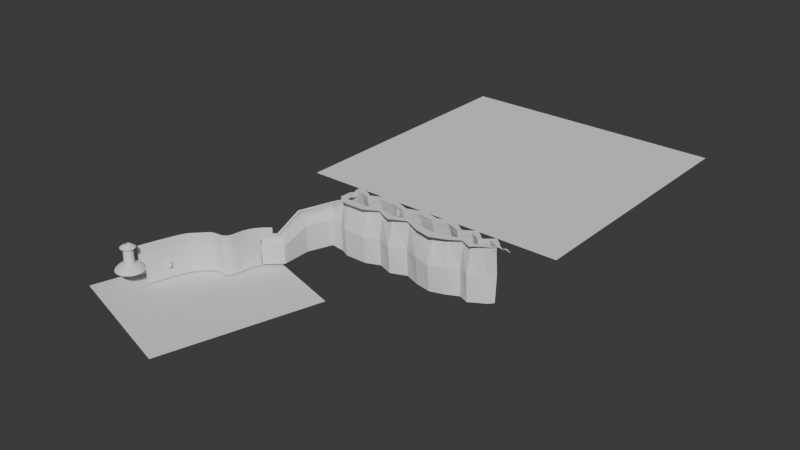 # Source: Map.blend  (saved by Blender 5.0.118; exported with 4.5.12 LTS)
import bpy
from mathutils import Matrix  # noqa: F401  (used for matrix-valued properties, if any)

bpy.ops.wm.read_factory_settings(use_empty=True)
scene = bpy.context.scene
scene.name = 'Scene'

# ---- collections
col_collection = bpy.data.collections.new('Collection'); scene.collection.children.link(col_collection)

# ---- node groups
ng_smooth_by_angle = bpy.data.node_groups.new('Smooth by Angle', 'GeometryNodeTree')
_s = ng_smooth_by_angle.interface.new_socket(name='Mesh', in_out='OUTPUT', socket_type='NodeSocketGeometry')
_s = ng_smooth_by_angle.interface.new_socket(name='Mesh', in_out='INPUT', socket_type='NodeSocketGeometry')
_s = ng_smooth_by_angle.interface.new_socket(name='Angle', in_out='INPUT', socket_type='NodeSocketFloat')
_s.subtype = 'ANGLE'
_s.default_value = 0.5236
_s.min_value = 0.0
_s.max_value = 3.142
_s.description = 'Maximum face angle for smooth edges'
_s = ng_smooth_by_angle.interface.new_socket(name='Ignore Sharpness', in_out='INPUT', socket_type='NodeSocketBool')
_s.force_non_field = True
ng_smooth_by_angle.is_modifier = True
_N = ng_smooth_by_angle.nodes; _L = ng_smooth_by_angle.links
n0 = _N.new('GeometryNodeSetShadeSmooth'); n0.name = 'Set Shade Smooth'; n0.location = (120, -80)
n0.domain = 'EDGE'
n1 = _N.new('GeometryNodeSetShadeSmooth'); n1.name = 'Set Shade Smooth.001'; n1.location = (300, -80)
n2 = _N.new('NodeGroupOutput'); n2.name = 'Group Output'; n2.location = (480, -80)
n3 = _N.new('GeometryNodeInputMeshEdgeAngle'); n3.name = 'Edge Angle'; n3.location = (-440, -240)
n4 = _N.new('NodeGroupInput'); n4.name = 'Group Input'; n4.location = (-80, -80)
n5 = _N.new('GeometryNodeInputEdgeSmooth'); n5.name = 'Is Edge Smooth'; n5.location = (-260, -120)
n6 = _N.new('GeometryNodeInputShadeSmooth'); n6.name = 'Is Shade Smooth'; n6.location = (-440, -397)
n7 = _N.new('FunctionNodeCompare'); n7.name = 'Compare'; n7.location = (-260, -260)
n7.operation = 'LESS_EQUAL'
n7.inputs[6].default_value = (0.0, 0.0, 0.0, 0.0)
n7.inputs[7].default_value = (0.0, 0.0, 0.0, 0.0)
n8 = _N.new('FunctionNodeBooleanMath'); n8.name = 'Boolean Math.001'; n8.location = (-80, -260)
n9 = _N.new('NodeGroupInput'); n9.name = 'Group Input.001'; n9.location = (-440, -329)
n10 = _N.new('NodeGroupInput'); n10.name = 'Group Input.002'; n10.location = (-259, -189)
n11 = _N.new('FunctionNodeBooleanMath'); n11.name = 'Boolean Math'; n11.location = (-80, -149)
n11.operation = 'OR'
n12 = _N.new('FunctionNodeBooleanMath'); n12.name = 'Boolean Math.002'; n12.location = (-260, -380)
n12.operation = 'OR'
n13 = _N.new('NodeGroupInput'); n13.name = 'Group Input.003'; n13.location = (-440, -460)
_L.new(n3.outputs[0], n7.inputs[0])
_L.new(n1.outputs[0], n2.inputs[0])
_L.new(n9.outputs[1], n7.inputs[1])
_L.new(n7.outputs[0], n8.inputs[0])
_L.new(n4.outputs[0], n0.inputs[0])
_L.new(n0.outputs[0], n1.inputs[0])
_L.new(n8.outputs[0], n0.inputs[2])
_L.new(n10.outputs[2], n11.inputs[1])
_L.new(n5.outputs[0], n11.inputs[0])
_L.new(n11.outputs[0], n0.inputs[1])
_L.new(n13.outputs[2], n12.inputs[1])
_L.new(n6.outputs[0], n12.inputs[0])
_L.new(n12.outputs[0], n8.inputs[1])
n2.is_active_output = True

# ---- world
world_world = bpy.data.worlds.new('World'); scene.world = world_world
world_world.use_nodes = True; world_world.node_tree.nodes.clear()
_N = world_world.node_tree.nodes; _L = world_world.node_tree.links
n0 = _N.new('ShaderNodeOutputWorld'); n0.name = 'World Output'; n0.location = (200, 100)
n1 = _N.new('ShaderNodeBackground'); n1.name = 'Background'; n1.location = (-200, 100)
n1.inputs[0].default_value = (0.05088, 0.05088, 0.05088, 1.0)
_L.new(n1.outputs[0], n0.inputs[0])
n0.is_active_output = True
world_world.color = (0.05088, 0.05088, 0.05088)
world_world.sun_shadow_jitter_overblur = 0.0

# ---- meshes
me_cylinder = bpy.data.meshes.new('Cylinder')
me_cylinder.from_pydata([(7.915e-09, 2.618, -1.837), (0.5443, 2.561, -1.837), (0.2816, 1.325, 1.0), (9.802e-10, 1.355, 1.0), (1.065, 2.391, -1.837), (0.5509, 1.237, 1.0), (1.539, 2.118, -1.837), (0.7962, 1.096, 1.0), (1.945, 1.752, -1.837), (1.007, 0.9064, 1.0), (2.267, 1.309, -1.837), (1.173, 0.6773, 1.0), (2.49, 0.8089, -1.837), (1.288, 0.4186, 1.0), (2.603, 0.2736, -1.837), (1.347, 0.1416, 1.0), (2.603, -0.2736, -1.837), (1.347, -0.1416, 1.0), (2.49, -0.8089, -1.837), (1.288, -0.4186, 1.0), (2.267, -1.309, -1.837), (1.173, -0.6773, 1.0), (1.945, -1.752, -1.837), (1.007, -0.9064, 1.0), (1.539, -2.118, -1.837), (0.7962, -1.096, 1.0), (1.065, -2.391, -1.837), (0.5509, -1.237, 1.0), (0.5443, -2.561, -1.837), (0.2816, -1.325, 1.0), (7.915e-09, -2.618, -1.837), (9.802e-10, -1.355, 1.0), (-0.5443, -2.561, -1.837), (-0.2816, -1.325, 1.0), (-1.065, -2.391, -1.837), (-0.5509, -1.237, 1.0), (-1.539, -2.118, -1.837), (-0.7962, -1.096, 1.0), (-1.945, -1.752, -1.837), (-1.007, -0.9064, 1.0), (-2.267, -1.309, -1.837), (-1.173, -0.6773, 1.0), (-2.49, -0.8089, -1.837), (-1.288, -0.4186, 1.0), (-2.603, -0.2736, -1.837), (-1.347, -0.1416, 1.0), (-2.603, 0.2736, -1.837), (-1.347, 0.1416, 1.0), (-2.49, 0.8089, -1.837), (-1.288, 0.4186, 1.0), (-2.267, 1.309, -1.837), (-1.173, 0.6773, 1.0), (-1.945, 1.752, -1.837), (-1.007, 0.9064, 1.0), (-1.539, 2.118, -1.837), (-0.7962, 1.096, 1.0), (-1.065, 2.391, -1.837), (-0.5509, 1.237, 1.0), (-0.5443, 2.561, -1.837), (-0.2816, 1.325, 1.0), (0.0, 0.9118, -0.8711), (5.39e-10, 1.028, -1.057), (1.164e-10, 0.9458, -0.979), (0.2137, 1.005, -1.057), (0.1896, 0.8918, -0.8711), (0.1966, 0.9251, -0.979), (0.4181, 0.9391, -1.057), (0.3708, 0.8329, -0.8711), (0.3847, 0.864, -0.979), (0.6042, 0.8316, -1.057), (0.5359, 0.7376, -0.8711), (0.5559, 0.7652, -0.979), (0.7639, 0.6878, -1.057), (0.6776, 0.6101, -0.8711), (0.7029, 0.6329, -0.979), (0.8902, 0.514, -1.057), (0.7896, 0.4559, -0.8711), (0.8191, 0.4729, -0.979), (0.9776, 0.3177, -1.057), (0.8671, 0.2817, -0.8711), (0.8995, 0.2923, -0.979), (1.022, 0.1074, -1.057), (0.9068, 0.0953, -0.8711), (0.9406, 0.09886, -0.979), (1.022, -0.1074, -1.057), (0.9068, -0.0953, -0.8711), (0.9406, -0.09886, -0.979), (0.9776, -0.3177, -1.057), (0.8671, -0.2817, -0.8711), (0.8995, -0.2923, -0.979), (0.8902, -0.514, -1.057), (0.7896, -0.4559, -0.8711), (0.8191, -0.4729, -0.979), (0.7639, -0.6878, -1.057), (0.6776, -0.6101, -0.8711), (0.7029, -0.6329, -0.979), (0.6042, -0.8316, -1.057), (0.5359, -0.7376, -0.8711), (0.5559, -0.7652, -0.979), (0.4181, -0.9391, -1.057), (0.3708, -0.8329, -0.8711), (0.3847, -0.864, -0.979), (0.2137, -1.005, -1.057), (0.1896, -0.8918, -0.8711), (0.1966, -0.9251, -0.979), (5.39e-10, -1.028, -1.057), (0.0, -0.9118, -0.8711), (1.164e-10, -0.9458, -0.979), (-0.2137, -1.005, -1.057), (-0.1896, -0.8918, -0.8711), (-0.1966, -0.9251, -0.979), (-0.4181, -0.9391, -1.057), (-0.3708, -0.8329, -0.8711), (-0.3847, -0.864, -0.979), (-0.6042, -0.8316, -1.057), (-0.5359, -0.7376, -0.8711), (-0.5559, -0.7652, -0.979), (-0.7639, -0.6878, -1.057), (-0.6776, -0.6101, -0.8711), (-0.7029, -0.6329, -0.979), (-0.8902, -0.514, -1.057), (-0.7896, -0.4559, -0.8711), (-0.8191, -0.4729, -0.979), (-0.9776, -0.3177, -1.057), (-0.8671, -0.2817, -0.8711), (-0.8995, -0.2923, -0.979), (-1.022, -0.1074, -1.057), (-0.9068, -0.0953, -0.8711), (-0.9406, -0.09886, -0.979), (-1.022, 0.1074, -1.057), (-0.9068, 0.0953, -0.8711), (-0.9406, 0.09886, -0.979), (-0.9776, 0.3177, -1.057), (-0.8671, 0.2817, -0.8711), (-0.8995, 0.2923, -0.979), (-0.8902, 0.514, -1.057), (-0.7896, 0.4559, -0.8711), (-0.8191, 0.4729, -0.979), (-0.7639, 0.6878, -1.057), (-0.6776, 0.6101, -0.8711), (-0.7029, 0.6329, -0.979), (-0.6042, 0.8316, -1.057), (-0.5359, 0.7376, -0.8711), (-0.5559, 0.7652, -0.979), (-0.4181, 0.9391, -1.057), (-0.3708, 0.8329, -0.8711), (-0.3847, 0.864, -0.979), (-0.2137, 1.005, -1.057), (-0.1896, 0.8918, -0.8711), (-0.1966, 0.9251, -0.979), (1.489e-09, 1.546, -1.192), (6.06e-09, 2.424, -1.664), (2.328e-09, 1.846, -1.303), (3.958e-09, 2.167, -1.475), (-0.5041, 2.371, -1.664), (-0.3215, 1.512, -1.192), (-0.4506, 2.12, -1.475), (-0.3837, 1.805, -1.303), (0.3215, 1.512, -1.192), (0.5041, 2.371, -1.664), (0.3837, 1.805, -1.303), (0.4506, 2.12, -1.475), (0.6289, 1.412, -1.192), (0.9861, 2.215, -1.664), (0.7507, 1.686, -1.303), (0.8815, 1.98, -1.475), (0.9088, 1.251, -1.192), (1.425, 1.961, -1.664), (1.085, 1.493, -1.303), (1.274, 1.753, -1.475), (1.149, 1.035, -1.192), (1.802, 1.622, -1.664), (1.372, 1.235, -1.303), (1.611, 1.45, -1.475), (1.339, 0.7731, -1.192), (2.1, 1.212, -1.664), (1.598, 0.9228, -1.303), (1.877, 1.084, -1.475), (1.47, 0.4778, -1.192), (2.306, 0.7492, -1.664), (1.755, 0.5703, -1.303), (2.061, 0.6697, -1.475), (1.538, 0.1616, -1.192), (2.411, 0.2534, -1.664), (1.836, 0.1929, -1.303), (2.155, 0.2265, -1.475), (1.538, -0.1616, -1.192), (2.411, -0.2534, -1.664), (1.836, -0.1929, -1.303), (2.155, -0.2265, -1.475), (1.47, -0.4778, -1.192), (2.306, -0.7492, -1.664), (1.755, -0.5703, -1.303), (2.061, -0.6697, -1.475), (1.339, -0.7731, -1.192), (2.1, -1.212, -1.664), (1.598, -0.9228, -1.303), (1.877, -1.084, -1.475), (1.149, -1.035, -1.192), (1.802, -1.622, -1.664), (1.372, -1.235, -1.303), (1.611, -1.45, -1.475), (0.9088, -1.251, -1.192), (1.425, -1.961, -1.664), (1.085, -1.493, -1.303), (1.274, -1.753, -1.475), (0.6289, -1.412, -1.192), (0.9861, -2.215, -1.664), (0.7507, -1.686, -1.303), (0.8815, -1.98, -1.475), (0.3215, -1.512, -1.192), (0.5041, -2.371, -1.664), (0.3837, -1.805, -1.303), (0.4506, -2.12, -1.475), (1.489e-09, -1.546, -1.192), (6.06e-09, -2.424, -1.664), (2.328e-09, -1.846, -1.303), (3.958e-09, -2.167, -1.475), (-0.3215, -1.512, -1.192), (-0.5041, -2.371, -1.664), (-0.3837, -1.805, -1.303), (-0.4506, -2.12, -1.475), (-0.6289, -1.412, -1.192), (-0.9861, -2.215, -1.664), (-0.7507, -1.686, -1.303), (-0.8815, -1.98, -1.475), (-0.9088, -1.251, -1.192), (-1.425, -1.961, -1.664), (-1.085, -1.493, -1.303), (-1.274, -1.753, -1.475), (-1.149, -1.035, -1.192), (-1.802, -1.622, -1.664), (-1.372, -1.235, -1.303), (-1.611, -1.45, -1.475), (-1.339, -0.7731, -1.192), (-2.1, -1.212, -1.664), (-1.598, -0.9228, -1.303), (-1.877, -1.084, -1.475), (-1.47, -0.4778, -1.192), (-2.306, -0.7492, -1.664), (-1.755, -0.5703, -1.303), (-2.061, -0.6697, -1.475), (-1.538, -0.1616, -1.192), (-2.411, -0.2534, -1.664), (-1.836, -0.1929, -1.303), (-2.155, -0.2265, -1.475), (-1.538, 0.1616, -1.192), (-2.411, 0.2534, -1.664), (-1.836, 0.1929, -1.303), (-2.155, 0.2265, -1.475), (-1.47, 0.4778, -1.192), (-2.306, 0.7492, -1.664), (-1.755, 0.5703, -1.303), (-2.061, 0.6697, -1.475), (-1.339, 0.7731, -1.192), (-2.1, 1.212, -1.664), (-1.598, 0.9228, -1.303), (-1.877, 1.084, -1.475), (-1.149, 1.035, -1.192), (-1.802, 1.622, -1.664), (-1.372, 1.235, -1.303), (-1.611, 1.45, -1.475), (-0.9088, 1.251, -1.192), (-1.425, 1.961, -1.664), (-1.085, 1.493, -1.303), (-1.274, 1.753, -1.475), (-0.6289, 1.412, -1.192), (-0.9861, 2.215, -1.664), (-0.7507, 1.686, -1.303), (-0.8815, 1.98, -1.475), (6.532e-10, 1.09, -1.073), (-0.2267, 1.066, -1.073), (0.2267, 1.066, -1.073), (-0.4434, 0.996, -1.073), (0.4434, 0.996, -1.073), (0.6408, 0.882, -1.073), (0.8102, 0.7295, -1.073), (0.9442, 0.5451, -1.073), (1.037, 0.3369, -1.073), (1.084, 0.114, -1.073), (1.084, -0.114, -1.073), (1.037, -0.3369, -1.073), (0.9442, -0.5451, -1.073), (0.8102, -0.7295, -1.073), (0.6408, -0.882, -1.073), (0.4434, -0.996, -1.073), (0.2267, -1.066, -1.073), (6.532e-10, -1.09, -1.073), (-0.2267, -1.066, -1.073), (-0.4434, -0.996, -1.073), (-0.6408, -0.882, -1.073), (-0.8102, -0.7295, -1.073), (-0.9442, -0.5451, -1.073), (-1.037, -0.3369, -1.073), (-1.084, -0.114, -1.073), (-1.084, 0.114, -1.073), (-1.037, 0.3369, -1.073), (-0.9442, 0.5451, -1.073), (-0.8102, 0.7295, -1.073), (-0.6408, 0.882, -1.073), (0.1758, 0.8271, 1.208), (-5.019e-10, 0.8455, 1.208), (-0.1758, 0.8271, 1.208), (0.3439, 0.7724, 1.208), (0.497, 0.6841, 1.208), (0.6284, 0.5658, 1.208), (0.7323, 0.4228, 1.208), (0.8042, 0.2613, 1.208), (0.8409, 0.08838, 1.208), (0.8409, -0.08838, 1.208), (0.8042, -0.2613, 1.208), (0.7323, -0.4228, 1.208), (0.6284, -0.5658, 1.208), (0.497, -0.6841, 1.208), (0.3439, -0.7724, 1.208), (0.1758, -0.8271, 1.208), (-5.019e-10, -0.8455, 1.208), (-0.1758, -0.8271, 1.208), (-0.3439, -0.7724, 1.208), (-0.497, -0.6841, 1.208), (-0.6284, -0.5658, 1.208), (-0.7323, -0.4228, 1.208), (-0.8042, -0.2613, 1.208), (-0.8409, -0.08838, 1.208), (-0.8409, 0.08838, 1.208), (-0.8042, 0.2613, 1.208), (-0.7323, 0.4228, 1.208), (-0.6284, 0.5658, 1.208), (-0.497, 0.6841, 1.208), (-0.3439, 0.7724, 1.208), (0.1057, 0.4974, 1.43), (2.211e-10, 0.5085, 1.43), (0.2068, 0.4645, 1.43), (0.2989, 0.4114, 1.43), (0.3779, 0.3402, 1.43), (0.4404, 0.2542, 1.43), (0.4836, 0.1571, 1.43), (0.5057, 0.05315, 1.43), (0.5057, -0.05315, 1.43), (0.4836, -0.1571, 1.43), (0.4404, -0.2542, 1.43), (0.3779, -0.3402, 1.43), (0.2989, -0.4114, 1.43), (0.2068, -0.4645, 1.43), (0.1057, -0.4974, 1.43), (2.211e-10, -0.5085, 1.43), (-0.1057, -0.4974, 1.43), (-0.2068, -0.4645, 1.43), (-0.2989, -0.4114, 1.43), (-0.3779, -0.3402, 1.43), (-0.4404, -0.2542, 1.43), (-0.4836, -0.1571, 1.43), (-0.5057, -0.05315, 1.43), (-0.5057, 0.05315, 1.43), (-0.4836, 0.1571, 1.43), (-0.4404, 0.2542, 1.43), (-0.3779, 0.3402, 1.43), (-0.2989, 0.4114, 1.43), (-0.2068, 0.4645, 1.43), (-0.1057, 0.4974, 1.43), (0.09804, 0.4612, 1.433), (0.1918, 0.4308, 1.433), (0.2772, 0.3815, 1.433), (0.3504, 0.3155, 1.433), (0.4084, 0.2358, 1.433), (0.4485, 0.1457, 1.433), (0.469, 0.04929, 1.433), (0.469, -0.04929, 1.433), (0.4485, -0.1457, 1.433), (0.4084, -0.2358, 1.433), (0.3504, -0.3155, 1.433), (0.2772, -0.3815, 1.433), (0.1918, -0.4308, 1.433), (0.09804, -0.4612, 1.433), (-5.883e-11, -0.4716, 1.433), (-0.09804, -0.4612, 1.433), (-0.1918, -0.4308, 1.433), (-0.2772, -0.3815, 1.433), (-0.3504, -0.3155, 1.433), (-0.4084, -0.2358, 1.433), (-0.4485, -0.1457, 1.433), (-0.469, -0.04929, 1.433), (-0.469, 0.04929, 1.433), (-0.4485, 0.1457, 1.433), (-0.4084, 0.2358, 1.433), (-0.3504, 0.3155, 1.433), (-0.2772, 0.3815, 1.433), (-0.1918, 0.4308, 1.433), (-5.883e-11, 0.4716, 1.433), (-0.09804, 0.4612, 1.433), (7.921e-11, 0.9475, 1.186), (-7.92e-11, 0.8545, 1.236), (4.366e-11, 0.9164, 1.207), (0.1777, 0.8358, 1.236), (0.197, 0.9268, 1.186), (0.1905, 0.8964, 1.207), (0.3476, 0.7806, 1.236), (0.3854, 0.8656, 1.186), (0.3727, 0.8372, 1.207), (0.5023, 0.6913, 1.236), (0.557, 0.7666, 1.186), (0.5386, 0.7414, 1.207), (0.635, 0.5718, 1.236), (0.7042, 0.634, 1.186), (0.681, 0.6132, 1.207), (0.74, 0.4272, 1.236), (0.8206, 0.4738, 1.186), (0.7936, 0.4582, 1.207), (0.8127, 0.2641, 1.236), (0.9012, 0.2928, 1.186), (0.8715, 0.2832, 1.207), (0.8498, 0.08932, 1.236), (0.9424, 0.09905, 1.186), (0.9114, 0.09579, 1.207), (0.8498, -0.08932, 1.236), (0.9424, -0.09905, 1.186), (0.9114, -0.09579, 1.207), (0.8127, -0.2641, 1.236), (0.9012, -0.2928, 1.186), (0.8715, -0.2832, 1.207), (0.74, -0.4272, 1.236), (0.8206, -0.4738, 1.186), (0.7936, -0.4582, 1.207), (0.635, -0.5718, 1.236), (0.7042, -0.634, 1.186), (0.681, -0.6132, 1.207), (0.5023, -0.6913, 1.236), (0.557, -0.7666, 1.186), (0.5386, -0.7414, 1.207), (0.3476, -0.7806, 1.236), (0.3854, -0.8656, 1.186), (0.3727, -0.8372, 1.207), (0.1777, -0.8358, 1.236), (0.197, -0.9268, 1.186), (0.1905, -0.8964, 1.207), (-7.92e-11, -0.8545, 1.236), (7.921e-11, -0.9475, 1.186), (4.366e-11, -0.9164, 1.207), (-0.1777, -0.8358, 1.236), (-0.197, -0.9268, 1.186), (-0.1905, -0.8964, 1.207), (-0.3476, -0.7806, 1.236), (-0.3854, -0.8656, 1.186), (-0.3727, -0.8372, 1.207), (-0.5023, -0.6913, 1.236), (-0.557, -0.7666, 1.186), (-0.5386, -0.7414, 1.207), (-0.635, -0.5718, 1.236), (-0.7042, -0.634, 1.186), (-0.681, -0.6132, 1.207), (-0.74, -0.4272, 1.236), (-0.8206, -0.4738, 1.186), (-0.7936, -0.4582, 1.207), (-0.8127, -0.2641, 1.236), (-0.9012, -0.2928, 1.186), (-0.8715, -0.2832, 1.207), (-0.8498, -0.08932, 1.236), (-0.9424, -0.09905, 1.186), (-0.9114, -0.09579, 1.207), (-0.8498, 0.08932, 1.236), (-0.9424, 0.09905, 1.186), (-0.9114, 0.09579, 1.207), (-0.8127, 0.2641, 1.236), (-0.9012, 0.2928, 1.186), (-0.8715, 0.2832, 1.207), (-0.74, 0.4272, 1.236), (-0.8206, 0.4738, 1.186), (-0.7936, 0.4582, 1.207), (-0.635, 0.5718, 1.236), (-0.7042, 0.634, 1.186), (-0.681, 0.6132, 1.207), (-0.5023, 0.6913, 1.236), (-0.557, 0.7666, 1.186), (-0.5386, 0.7414, 1.207), (-0.3476, 0.7806, 1.236), (-0.3854, 0.8656, 1.186), (-0.3727, 0.8372, 1.207), (-0.1777, 0.8358, 1.236), (-0.197, 0.9268, 1.186), (-0.1905, 0.8964, 1.207)], [], [(61, 63, 65, 62), (62, 65, 64, 60), (63, 66, 68, 65), (65, 68, 67, 64), (66, 69, 71, 68), (68, 71, 70, 67), (69, 72, 74, 71), (71, 74, 73, 70), (72, 75, 77, 74), (74, 77, 76, 73), (75, 78, 80, 77), (77, 80, 79, 76), (78, 81, 83, 80), (80, 83, 82, 79), (81, 84, 86, 83), (83, 86, 85, 82), (84, 87, 89, 86), (86, 89, 88, 85), (87, 90, 92, 89), (89, 92, 91, 88), (90, 93, 95, 92), (92, 95, 94, 91), (93, 96, 98, 95), (95, 98, 97, 94), (96, 99, 101, 98), (98, 101, 100, 97), (99, 102, 104, 101), (101, 104, 103, 100), (102, 105, 107, 104), (104, 107, 106, 103), (105, 108, 110, 107), (107, 110, 109, 106), (108, 111, 113, 110), (110, 113, 112, 109), (111, 114, 116, 113), (113, 116, 115, 112), (114, 117, 119, 116), (116, 119, 118, 115), (117, 120, 122, 119), (119, 122, 121, 118), (120, 123, 125, 122), (122, 125, 124, 121), (123, 126, 128, 125), (125, 128, 127, 124), (126, 129, 131, 128), (128, 131, 130, 127), (129, 132, 134, 131), (131, 134, 133, 130), (132, 135, 137, 134), (134, 137, 136, 133), (135, 138, 140, 137), (137, 140, 139, 136), (138, 141, 143, 140), (140, 143, 142, 139), (141, 144, 146, 143), (143, 146, 145, 142), (144, 147, 149, 146), (146, 149, 148, 145), (147, 61, 62, 149), (149, 62, 60, 148), (322, 323, 381, 380), (323, 324, 382, 381), (324, 325, 383, 382), (325, 326, 384, 383), (326, 327, 385, 384), (301, 300, 360, 388), (327, 328, 386, 385), (302, 301, 388, 389), (328, 329, 387, 386), (300, 303, 361, 360), (329, 302, 389, 387), (303, 304, 362, 361), (304, 305, 363, 362), (305, 306, 364, 363), (306, 307, 365, 364), (267, 154, 156, 269), (269, 156, 157, 268), (268, 157, 155, 266), (263, 267, 269, 265), (265, 269, 268, 264), (264, 268, 266, 262), (259, 263, 265, 261), (261, 265, 264, 260), (260, 264, 262, 258), (255, 259, 261, 257), (257, 261, 260, 256), (256, 260, 258, 254), (251, 255, 257, 253), (253, 257, 256, 252), (252, 256, 254, 250), (247, 251, 253, 249), (249, 253, 252, 248), (248, 252, 250, 246), (243, 247, 249, 245), (245, 249, 248, 244), (244, 248, 246, 242), (239, 243, 245, 241), (241, 245, 244, 240), (240, 244, 242, 238), (235, 239, 241, 237), (237, 241, 240, 236), (236, 240, 238, 234), (231, 235, 237, 233), (233, 237, 236, 232), (232, 236, 234, 230), (227, 231, 233, 229), (229, 233, 232, 228), (228, 232, 230, 226), (223, 227, 229, 225), (225, 229, 228, 224), (224, 228, 226, 222), (219, 223, 225, 221), (221, 225, 224, 220), (220, 224, 222, 218), (215, 219, 221, 217), (217, 221, 220, 216), (216, 220, 218, 214), (211, 215, 217, 213), (213, 217, 216, 212), (212, 216, 214, 210), (207, 211, 213, 209), (209, 213, 212, 208), (208, 212, 210, 206), (203, 207, 209, 205), (205, 209, 208, 204), (204, 208, 206, 202), (199, 203, 205, 201), (201, 205, 204, 200), (200, 204, 202, 198), (195, 199, 201, 197), (197, 201, 200, 196), (196, 200, 198, 194), (191, 195, 197, 193), (193, 197, 196, 192), (192, 196, 194, 190), (187, 191, 193, 189), (189, 193, 192, 188), (188, 192, 190, 186), (183, 187, 189, 185), (185, 189, 188, 184), (184, 188, 186, 182), (179, 183, 185, 181), (181, 185, 184, 180), (180, 184, 182, 178), (175, 179, 181, 177), (177, 181, 180, 176), (176, 180, 178, 174), (171, 175, 177, 173), (173, 177, 176, 172), (172, 176, 174, 170), (167, 171, 173, 169), (169, 173, 172, 168), (168, 172, 170, 166), (163, 167, 169, 165), (165, 169, 168, 164), (164, 168, 166, 162), (159, 163, 165, 161), (161, 165, 164, 160), (160, 164, 162, 158), (151, 159, 161, 153), (153, 161, 160, 152), (152, 160, 158, 150), (154, 151, 153, 156), (156, 153, 152, 157), (157, 152, 150, 155), (270, 271, 155, 150), (159, 151, 0, 1), (272, 270, 150, 158), (151, 154, 58, 0), (154, 267, 56, 58), (271, 273, 266, 155), (163, 159, 1, 4), (274, 272, 158, 162), (167, 163, 4, 6), (275, 274, 162, 166), (171, 167, 6, 8), (276, 275, 166, 170), (175, 171, 8, 10), (277, 276, 170, 174), (179, 175, 10, 12), (278, 277, 174, 178), (183, 179, 12, 14), (279, 278, 178, 182), (187, 183, 14, 16), (280, 279, 182, 186), (191, 187, 16, 18), (281, 280, 186, 190), (195, 191, 18, 20), (282, 281, 190, 194), (199, 195, 20, 22), (283, 282, 194, 198), (203, 199, 22, 24), (284, 283, 198, 202), (207, 203, 24, 26), (285, 284, 202, 206), (211, 207, 26, 28), (286, 285, 206, 210), (215, 211, 28, 30), (287, 286, 210, 214), (219, 215, 30, 32), (288, 287, 214, 218), (223, 219, 32, 34), (289, 288, 218, 222), (227, 223, 34, 36), (290, 289, 222, 226), (231, 227, 36, 38), (291, 290, 226, 230), (235, 231, 38, 40), (292, 291, 230, 234), (239, 235, 40, 42), (293, 292, 234, 238), (243, 239, 42, 44), (294, 293, 238, 242), (247, 243, 44, 46), (295, 294, 242, 246), (251, 247, 46, 48), (296, 295, 246, 250), (255, 251, 48, 50), (297, 296, 250, 254), (259, 255, 50, 52), (298, 297, 254, 258), (263, 259, 52, 54), (299, 298, 258, 262), (267, 263, 54, 56), (273, 299, 262, 266), (144, 141, 299, 273), (141, 138, 298, 299), (138, 135, 297, 298), (135, 132, 296, 297), (132, 129, 295, 296), (129, 126, 294, 295), (126, 123, 293, 294), (123, 120, 292, 293), (120, 117, 291, 292), (117, 114, 290, 291), (114, 111, 289, 290), (111, 108, 288, 289), (108, 105, 287, 288), (105, 102, 286, 287), (102, 99, 285, 286), (99, 96, 284, 285), (96, 93, 283, 284), (93, 90, 282, 283), (90, 87, 281, 282), (87, 84, 280, 281), (84, 81, 279, 280), (81, 78, 278, 279), (78, 75, 277, 278), (75, 72, 276, 277), (72, 69, 275, 276), (69, 66, 274, 275), (66, 63, 272, 274), (147, 144, 273, 271), (63, 61, 270, 272), (61, 147, 271, 270), (148, 302, 329, 145), (145, 329, 328, 142), (142, 328, 327, 139), (139, 327, 326, 136), (136, 326, 325, 133), (133, 325, 324, 130), (130, 324, 323, 127), (127, 323, 322, 124), (124, 322, 321, 121), (121, 321, 320, 118), (118, 320, 319, 115), (115, 319, 318, 112), (112, 318, 317, 109), (109, 317, 316, 106), (106, 316, 315, 103), (103, 315, 314, 100), (100, 314, 313, 97), (97, 313, 312, 94), (94, 312, 311, 91), (91, 311, 310, 88), (88, 310, 309, 85), (85, 309, 308, 82), (82, 308, 307, 79), (79, 307, 306, 76), (76, 306, 305, 73), (73, 305, 304, 70), (70, 304, 303, 67), (67, 303, 300, 64), (60, 301, 302, 148), (64, 300, 301, 60), (360, 330, 331, 388), (388, 331, 359, 389), (361, 332, 330, 360), (362, 333, 332, 361), (363, 334, 333, 362), (364, 335, 334, 363), (365, 336, 335, 364), (366, 337, 336, 365), (367, 338, 337, 366), (368, 339, 338, 367), (369, 340, 339, 368), (370, 341, 340, 369), (371, 342, 341, 370), (372, 343, 342, 371), (373, 344, 343, 372), (374, 345, 344, 373), (375, 346, 345, 374), (376, 347, 346, 375), (377, 348, 347, 376), (378, 349, 348, 377), (379, 350, 349, 378), (380, 351, 350, 379), (381, 352, 351, 380), (382, 353, 352, 381), (383, 354, 353, 382), (384, 355, 354, 383), (385, 356, 355, 384), (386, 357, 356, 385), (387, 358, 357, 386), (389, 359, 358, 387), (321, 322, 380, 379), (320, 321, 379, 378), (319, 320, 378, 377), (318, 319, 377, 376), (317, 318, 376, 375), (316, 317, 375, 374), (315, 316, 374, 373), (314, 315, 373, 372), (313, 314, 372, 371), (312, 313, 371, 370), (311, 312, 370, 369), (310, 311, 369, 368), (309, 310, 368, 367), (308, 309, 367, 366), (307, 308, 366, 365), (394, 390, 392, 395), (395, 392, 391, 393), (397, 394, 395, 398), (398, 395, 393, 396), (400, 397, 398, 401), (401, 398, 396, 399), (403, 400, 401, 404), (404, 401, 399, 402), (406, 403, 404, 407), (407, 404, 402, 405), (409, 406, 407, 410), (410, 407, 405, 408), (412, 409, 410, 413), (413, 410, 408, 411), (415, 412, 413, 416), (416, 413, 411, 414), (418, 415, 416, 419), (419, 416, 414, 417), (421, 418, 419, 422), (422, 419, 417, 420), (424, 421, 422, 425), (425, 422, 420, 423), (427, 424, 425, 428), (428, 425, 423, 426), (430, 427, 428, 431), (431, 428, 426, 429), (433, 430, 431, 434), (434, 431, 429, 432), (436, 433, 434, 437), (437, 434, 432, 435), (439, 436, 437, 440), (440, 437, 435, 438), (442, 439, 440, 443), (443, 440, 438, 441), (445, 442, 443, 446), (446, 443, 441, 444), (448, 445, 446, 449), (449, 446, 444, 447), (451, 448, 449, 452), (452, 449, 447, 450), (454, 451, 452, 455), (455, 452, 450, 453), (457, 454, 455, 458), (458, 455, 453, 456), (460, 457, 458, 461), (461, 458, 456, 459), (463, 460, 461, 464), (464, 461, 459, 462), (466, 463, 464, 467), (467, 464, 462, 465), (469, 466, 467, 470), (470, 467, 465, 468), (472, 469, 470, 473), (473, 470, 468, 471), (475, 472, 473, 476), (476, 473, 471, 474), (478, 475, 476, 479), (479, 476, 474, 477), (390, 478, 479, 392), (392, 479, 477, 391), (393, 391, 331, 330), (390, 394, 2, 3), (391, 477, 359, 331), (478, 390, 3, 59), (394, 397, 5, 2), (396, 393, 330, 332), (397, 400, 7, 5), (399, 396, 332, 333), (400, 403, 9, 7), (402, 399, 333, 334), (403, 406, 11, 9), (405, 402, 334, 335), (406, 409, 13, 11), (408, 405, 335, 336), (409, 412, 15, 13), (411, 408, 336, 337), (412, 415, 17, 15), (414, 411, 337, 338), (415, 418, 19, 17), (417, 414, 338, 339), (418, 421, 21, 19), (420, 417, 339, 340), (421, 424, 23, 21), (423, 420, 340, 341), (424, 427, 25, 23), (426, 423, 341, 342), (427, 430, 27, 25), (429, 426, 342, 343), (430, 433, 29, 27), (432, 429, 343, 344), (433, 436, 31, 29), (435, 432, 344, 345), (436, 439, 33, 31), (438, 435, 345, 346), (439, 442, 35, 33), (441, 438, 346, 347), (442, 445, 37, 35), (444, 441, 347, 348), (445, 448, 39, 37), (447, 444, 348, 349), (448, 451, 41, 39), (450, 447, 349, 350), (451, 454, 43, 41), (453, 450, 350, 351), (454, 457, 45, 43), (456, 453, 351, 352), (457, 460, 47, 45), (459, 456, 352, 353), (460, 463, 49, 47), (462, 459, 353, 354), (463, 466, 51, 49), (465, 462, 354, 355), (466, 469, 53, 51), (468, 465, 355, 356), (469, 472, 55, 53), (471, 468, 356, 357), (472, 475, 57, 55), (474, 471, 357, 358), (475, 478, 59, 57), (477, 474, 358, 359)])
me_cylinder.polygons.foreach_set('use_smooth', [True] * 450)
_uv = me_cylinder.uv_layers.new(name='UVMap')
_uv.uv.foreach_set('vector', [0.75, 0.4703, 0.7958, 0.4655, 0.7955, 0.464, 0.75, 0.4688, 0.0, 0.0, 0.0, 0.0, 0.0, 0.0, 0.0, 0.0, 0.7958, 0.4655, 0.8396, 0.4512, 0.839, 0.4499, 0.7955, 0.464, 0.0, 0.0, 0.0, 0.0, 0.0, 0.0, 0.0, 0.0, 0.8396, 0.4512, 0.8795, 0.4282, 0.8786, 0.427, 0.839, 0.4499, 0.0, 0.0, 0.0, 0.0, 0.0, 0.0, 0.0, 0.0, 0.8795, 0.4282, 0.9137, 0.3974, 0.9126, 0.3964, 0.8786, 0.427, 0.0, 0.0, 0.0, 0.0, 0.0, 0.0, 0.0, 0.0, 0.9137, 0.3974, 0.9408, 0.3601, 0.9395, 0.3594, 0.9126, 0.3964, 0.0, 0.0, 0.0, 0.0, 0.0, 0.0, 0.0, 0.0, 0.9408, 0.3601, 0.9595, 0.3181, 0.9581, 0.3176, 0.9395, 0.3594, 0.0, 0.0, 0.0, 0.0, 0.0, 0.0, 0.0, 0.0, 0.9595, 0.3181, 0.9691, 0.273, 0.9676, 0.2729, 0.9581, 0.3176, 0.0, 0.0, 0.0, 0.0, 0.0, 0.0, 0.0, 0.0, 0.9691, 0.273, 0.9691, 0.227, 0.9676, 0.2271, 0.9676, 0.2729, 0.0, 0.0, 0.0, 0.0, 0.0, 0.0, 0.0, 0.0, 0.9691, 0.227, 0.9595, 0.1819, 0.9581, 0.1824, 0.9676, 0.2271, 0.0, 0.0, 0.0, 0.0, 0.0, 0.0, 0.0, 0.0, 0.9595, 0.1819, 0.9408, 0.1399, 0.9395, 0.1406, 0.9581, 0.1824, 0.0, 0.0, 0.0, 0.0, 0.0, 0.0, 0.0, 0.0, 0.9408, 0.1399, 0.9137, 0.1026, 0.9126, 0.1036, 0.9395, 0.1406, 0.0, 0.0, 0.0, 0.0, 0.0, 0.0, 0.0, 0.0, 0.9137, 0.1026, 0.8795, 0.0718, 0.8786, 0.07297, 0.9126, 0.1036, 0.0, 0.0, 0.0, 0.0, 0.0, 0.0, 0.0, 0.0, 0.8795, 0.0718, 0.8396, 0.04878, 0.839, 0.0501, 0.8786, 0.07297, 0.0, 0.0, 0.0, 0.0, 0.0, 0.0, 0.0, 0.0, 0.8396, 0.04878, 0.7958, 0.03455, 0.7955, 0.03596, 0.839, 0.0501, 0.0, 0.0, 0.0, 0.0, 0.0, 0.0, 0.0, 0.0, 0.7958, 0.03455, 0.75, 0.02974, 0.75, 0.03118, 0.7955, 0.03596, 0.0, 0.0, 0.0, 0.0, 0.0, 0.0, 0.0, 0.0, 0.75, 0.02974, 0.7042, 0.03455, 0.7045, 0.03596, 0.75, 0.03118, 0.0, 0.0, 0.0, 0.0, 0.0, 0.0, 0.0, 0.0, 0.7042, 0.03455, 0.6604, 0.04878, 0.661, 0.0501, 0.7045, 0.03596, 0.0, 0.0, 0.0, 0.0, 0.0, 0.0, 0.0, 0.0, 0.6604, 0.04878, 0.6205, 0.0718, 0.6214, 0.07297, 0.661, 0.0501, 0.0, 0.0, 0.0, 0.0, 0.0, 0.0, 0.0, 0.0, 0.6205, 0.0718, 0.5863, 0.1026, 0.5874, 0.1036, 0.6214, 0.07297, 0.0, 0.0, 0.0, 0.0, 0.0, 0.0, 0.0, 0.0, 0.5863, 0.1026, 0.5592, 0.1399, 0.5605, 0.1406, 0.5874, 0.1036, 0.0, 0.0, 0.0, 0.0, 0.0, 0.0, 0.0, 0.0, 0.5592, 0.1399, 0.5405, 0.1819, 0.5419, 0.1824, 0.5605, 0.1406, 0.0, 0.0, 0.0, 0.0, 0.0, 0.0, 0.0, 0.0, 0.5405, 0.1819, 0.5309, 0.227, 0.5324, 0.2271, 0.5419, 0.1824, 0.0, 0.0, 0.0, 0.0, 0.0, 0.0, 0.0, 0.0, 0.5309, 0.227, 0.5309, 0.273, 0.5324, 0.2729, 0.5324, 0.2271, 0.0, 0.0, 0.0, 0.0, 0.0, 0.0, 0.0, 0.0, 0.5309, 0.273, 0.5405, 0.3181, 0.5419, 0.3176, 0.5324, 0.2729, 0.0, 0.0, 0.0, 0.0, 0.0, 0.0, 0.0, 0.0, 0.5405, 0.3181, 0.5592, 0.3601, 0.5605, 0.3594, 0.5419, 0.3176, 0.0, 0.0, 0.0, 0.0, 0.0, 0.0, 0.0, 0.0, 0.5592, 0.3601, 0.5863, 0.3974, 0.5874, 0.3964, 0.5605, 0.3594, 0.0, 0.0, 0.0, 0.0, 0.0, 0.0, 0.0, 0.0, 0.5863, 0.3974, 0.6205, 0.4282, 0.6214, 0.427, 0.5874, 0.3964, 0.0, 0.0, 0.0, 0.0, 0.0, 0.0, 0.0, 0.0, 0.6205, 0.4282, 0.6604, 0.4512, 0.661, 0.4499, 0.6214, 0.427, 0.0, 0.0, 0.0, 0.0, 0.0, 0.0, 0.0, 0.0, 0.6604, 0.4512, 0.7042, 0.4655, 0.7045, 0.464, 0.661, 0.4499, 0.0, 0.0, 0.0, 0.0, 0.0, 0.0, 0.0, 0.0, 0.7042, 0.4655, 0.75, 0.4703, 0.75, 0.4688, 0.7045, 0.464, 0.0, 0.0, 0.0, 0.0, 0.0, 0.0, 0.0, 0.0, 0.0, 0.0, 0.0, 0.0, 0.0, 0.0, 0.0, 0.0, 0.0, 0.0, 0.0, 0.0, 0.0, 0.0, 0.0, 0.0, 0.0, 0.0, 0.0, 0.0, 0.0, 0.0, 0.0, 0.0, 0.0, 0.0, 0.0, 0.0, 0.0, 0.0, 0.0, 0.0, 0.0, 0.0, 0.0, 0.0, 0.0, 0.0, 0.0, 0.0, 0.0, 0.0, 0.0, 0.0, 0.0, 0.0, 0.0, 0.0, 0.0, 0.0, 0.0, 0.0, 0.0, 0.0, 0.0, 0.0, 0.0, 0.0, 0.0, 0.0, 0.0, 0.0, 0.0, 0.0, 0.0, 0.0, 0.0, 0.0, 0.0, 0.0, 0.0, 0.0, 0.0, 0.0, 0.0, 0.0, 0.0, 0.0, 0.0, 0.0, 0.0, 0.0, 0.0, 0.0, 0.0, 0.0, 0.0, 0.0, 0.0, 0.0, 0.0, 0.0, 0.0, 0.0, 0.0, 0.0, 0.0, 0.0, 0.0, 0.0, 0.0, 0.0, 0.0, 0.0, 0.0, 0.0, 0.0, 0.0, 0.0, 0.0, 0.0, 0.0, 0.0, 0.0, 0.0, 0.0, 0.0, 0.0, 0.0, 0.0, 0.6537, 0.4662, 0.7008, 0.4815, 0.7016, 0.4775, 0.6554, 0.4625, 0.6554, 0.4625, 0.7016, 0.4775, 0.7025, 0.4733, 0.6571, 0.4585, 0.6571, 0.4585, 0.7025, 0.4733, 0.7032, 0.4704, 0.6584, 0.4558, 0.6109, 0.4415, 0.6537, 0.4662, 0.6554, 0.4625, 0.6133, 0.4382, 0.6133, 0.4382, 0.6554, 0.4625, 0.6571, 0.4585, 0.6158, 0.4347, 0.6158, 0.4347, 0.6571, 0.4585, 0.6584, 0.4558, 0.6176, 0.4323, 0.5741, 0.4084, 0.6109, 0.4415, 0.6133, 0.4382, 0.5771, 0.4056, 0.5771, 0.4056, 0.6133, 0.4382, 0.6158, 0.4347, 0.5804, 0.4027, 0.5804, 0.4027, 0.6158, 0.4347, 0.6176, 0.4323, 0.5826, 0.4008, 0.545, 0.3683, 0.5741, 0.4084, 0.5771, 0.4056, 0.5486, 0.3663, 0.5486, 0.3663, 0.5771, 0.4056, 0.5804, 0.4027, 0.5523, 0.3641, 0.5523, 0.3641, 0.5804, 0.4027, 0.5826, 0.4008, 0.5549, 0.3627, 0.5249, 0.3231, 0.545, 0.3683, 0.5486, 0.3663, 0.5288, 0.3219, 0.5288, 0.3219, 0.5486, 0.3663, 0.5523, 0.3641, 0.5329, 0.3205, 0.5329, 0.3205, 0.5523, 0.3641, 0.5549, 0.3627, 0.5357, 0.3196, 0.5146, 0.2747, 0.5249, 0.3231, 0.5288, 0.3219, 0.5187, 0.2743, 0.5187, 0.2743, 0.5288, 0.3219, 0.5329, 0.3205, 0.523, 0.2739, 0.523, 0.2739, 0.5329, 0.3205, 0.5357, 0.3196, 0.5259, 0.2736, 0.5146, 0.2253, 0.5146, 0.2747, 0.5187, 0.2743, 0.5187, 0.2257, 0.5187, 0.2257, 0.5187, 0.2743, 0.523, 0.2739, 0.523, 0.2261, 0.523, 0.2261, 0.523, 0.2739, 0.5259, 0.2736, 0.5259, 0.2264, 0.5249, 0.1769, 0.5146, 0.2253, 0.5187, 0.2257, 0.5288, 0.1781, 0.5288, 0.1781, 0.5187, 0.2257, 0.523, 0.2261, 0.5329, 0.1795, 0.5329, 0.1795, 0.523, 0.2261, 0.5259, 0.2264, 0.5357, 0.1804, 0.545, 0.1317, 0.5249, 0.1769, 0.5288, 0.1781, 0.5486, 0.1337, 0.5486, 0.1337, 0.5288, 0.1781, 0.5329, 0.1795, 0.5523, 0.1359, 0.5523, 0.1359, 0.5329, 0.1795, 0.5357, 0.1804, 0.5549, 0.1373, 0.5741, 0.09163, 0.545, 0.1317, 0.5486, 0.1337, 0.5771, 0.09436, 0.5771, 0.09436, 0.5486, 0.1337, 0.5523, 0.1359, 0.5804, 0.09725, 0.5804, 0.09725, 0.5523, 0.1359, 0.5549, 0.1373, 0.5826, 0.09924, 0.6109, 0.05852, 0.5741, 0.09163, 0.5771, 0.09436, 0.6133, 0.06182, 0.6133, 0.06182, 0.5771, 0.09436, 0.5804, 0.09725, 0.6158, 0.06532, 0.6158, 0.06532, 0.5804, 0.09725, 0.5826, 0.09924, 0.6176, 0.06773, 0.6537, 0.03378, 0.6109, 0.05852, 0.6133, 0.06182, 0.6554, 0.03751, 0.6554, 0.03751, 0.6133, 0.06182, 0.6158, 0.06532, 0.6571, 0.04146, 0.6571, 0.04146, 0.6158, 0.06532, 0.6176, 0.06773, 0.6584, 0.04418, 0.7008, 0.01849, 0.6537, 0.03378, 0.6554, 0.03751, 0.7016, 0.02248, 0.7016, 0.02248, 0.6554, 0.03751, 0.6571, 0.04146, 0.7025, 0.02671, 0.7025, 0.02671, 0.6571, 0.04146, 0.6584, 0.04418, 0.7032, 0.02962, 0.75, 0.01332, 0.7008, 0.01849, 0.7016, 0.02248, 0.75, 0.0174, 0.75, 0.0174, 0.7016, 0.02248, 0.7025, 0.02671, 0.75, 0.02172, 0.75, 0.02172, 0.7025, 0.02671, 0.7032, 0.02962, 0.75, 0.0247, 0.7992, 0.01849, 0.75, 0.01332, 0.75, 0.0174, 0.7984, 0.02248, 0.7984, 0.02248, 0.75, 0.0174, 0.75, 0.02172, 0.7975, 0.02671, 0.7975, 0.02671, 0.75, 0.02172, 0.75, 0.0247, 0.7968, 0.02962, 0.8463, 0.03378, 0.7992, 0.01849, 0.7984, 0.02248, 0.8446, 0.03751, 0.8446, 0.03751, 0.7984, 0.02248, 0.7975, 0.02671, 0.8429, 0.04146, 0.8429, 0.04146, 0.7975, 0.02671, 0.7968, 0.02962, 0.8416, 0.04418, 0.8891, 0.05852, 0.8463, 0.03378, 0.8446, 0.03751, 0.8867, 0.06182, 0.8867, 0.06182, 0.8446, 0.03751, 0.8429, 0.04146, 0.8842, 0.06532, 0.8842, 0.06532, 0.8429, 0.04146, 0.8416, 0.04418, 0.8824, 0.06773, 0.9259, 0.09163, 0.8891, 0.05852, 0.8867, 0.06182, 0.9229, 0.09436, 0.9229, 0.09436, 0.8867, 0.06182, 0.8842, 0.06532, 0.9196, 0.09725, 0.9196, 0.09725, 0.8842, 0.06532, 0.8824, 0.06773, 0.9174, 0.09924, 0.955, 0.1317, 0.9259, 0.09163, 0.9229, 0.09436, 0.9514, 0.1337, 0.9514, 0.1337, 0.9229, 0.09436, 0.9196, 0.09725, 0.9477, 0.1359, 0.9477, 0.1359, 0.9196, 0.09725, 0.9174, 0.09924, 0.9451, 0.1373, 0.9751, 0.1769, 0.955, 0.1317, 0.9514, 0.1337, 0.9712, 0.1781, 0.9712, 0.1781, 0.9514, 0.1337, 0.9477, 0.1359, 0.9671, 0.1795, 0.9671, 0.1795, 0.9477, 0.1359, 0.9451, 0.1373, 0.9643, 0.1804, 0.9854, 0.2253, 0.9751, 0.1769, 0.9712, 0.1781, 0.9813, 0.2257, 0.9813, 0.2257, 0.9712, 0.1781, 0.9671, 0.1795, 0.977, 0.2261, 0.977, 0.2261, 0.9671, 0.1795, 0.9643, 0.1804, 0.9741, 0.2264, 0.9854, 0.2747, 0.9854, 0.2253, 0.9813, 0.2257, 0.9813, 0.2743, 0.9813, 0.2743, 0.9813, 0.2257, 0.977, 0.2261, 0.977, 0.2739, 0.977, 0.2739, 0.977, 0.2261, 0.9741, 0.2264, 0.9741, 0.2736, 0.9751, 0.3231, 0.9854, 0.2747, 0.9813, 0.2743, 0.9712, 0.3219, 0.9712, 0.3219, 0.9813, 0.2743, 0.977, 0.2739, 0.9671, 0.3205, 0.9671, 0.3205, 0.977, 0.2739, 0.9741, 0.2736, 0.9643, 0.3196, 0.955, 0.3683, 0.9751, 0.3231, 0.9712, 0.3219, 0.9514, 0.3663, 0.9514, 0.3663, 0.9712, 0.3219, 0.9671, 0.3205, 0.9477, 0.3641, 0.9477, 0.3641, 0.9671, 0.3205, 0.9643, 0.3196, 0.9451, 0.3627, 0.9259, 0.4084, 0.955, 0.3683, 0.9514, 0.3663, 0.9229, 0.4056, 0.9229, 0.4056, 0.9514, 0.3663, 0.9477, 0.3641, 0.9196, 0.4027, 0.9196, 0.4027, 0.9477, 0.3641, 0.9451, 0.3627, 0.9174, 0.4008, 0.8891, 0.4415, 0.9259, 0.4084, 0.9229, 0.4056, 0.8867, 0.4382, 0.8867, 0.4382, 0.9229, 0.4056, 0.9196, 0.4027, 0.8842, 0.4347, 0.8842, 0.4347, 0.9196, 0.4027, 0.9174, 0.4008, 0.8824, 0.4323, 0.8463, 0.4662, 0.8891, 0.4415, 0.8867, 0.4382, 0.8446, 0.4625, 0.8446, 0.4625, 0.8867, 0.4382, 0.8842, 0.4347, 0.8429, 0.4585, 0.8429, 0.4585, 0.8842, 0.4347, 0.8824, 0.4323, 0.8416, 0.4558, 0.7992, 0.4815, 0.8463, 0.4662, 0.8446, 0.4625, 0.7984, 0.4775, 0.7984, 0.4775, 0.8446, 0.4625, 0.8429, 0.4585, 0.7975, 0.4733, 0.7975, 0.4733, 0.8429, 0.4585, 0.8416, 0.4558, 0.7968, 0.4704, 0.75, 0.4867, 0.7992, 0.4815, 0.7984, 0.4775, 0.75, 0.4826, 0.75, 0.4826, 0.7984, 0.4775, 0.7975, 0.4733, 0.75, 0.4783, 0.75, 0.4783, 0.7975, 0.4733, 0.7968, 0.4704, 0.75, 0.4753, 0.7008, 0.4815, 0.75, 0.4867, 0.75, 0.4826, 0.7016, 0.4775, 0.7016, 0.4775, 0.75, 0.4826, 0.75, 0.4783, 0.7025, 0.4733, 0.7025, 0.4733, 0.75, 0.4783, 0.75, 0.4753, 0.7032, 0.4704, 0.75, 0.4709, 0.7041, 0.466, 0.7032, 0.4704, 0.75, 0.4753, 0.7992, 0.4815, 0.75, 0.4867, 0.75, 0.49, 0.7999, 0.4848, 0.7959, 0.466, 0.75, 0.4709, 0.75, 0.4753, 0.7968, 0.4704, 0.75, 0.4867, 0.7008, 0.4815, 0.7001, 0.4848, 0.75, 0.49, 0.7008, 0.4815, 0.6537, 0.4662, 0.6524, 0.4693, 0.7001, 0.4848, 0.7041, 0.466, 0.6602, 0.4518, 0.6584, 0.4558, 0.7032, 0.4704, 0.8463, 0.4662, 0.7992, 0.4815, 0.7999, 0.4848, 0.8476, 0.4693, 0.8398, 0.4518, 0.7959, 0.466, 0.7968, 0.4704, 0.8416, 0.4558, 0.8891, 0.4415, 0.8463, 0.4662, 0.8476, 0.4693, 0.8911, 0.4442, 0.8798, 0.4287, 0.8398, 0.4518, 0.8416, 0.4558, 0.8824, 0.4323, 0.9259, 0.4084, 0.8891, 0.4415, 0.8911, 0.4442, 0.9284, 0.4106, 0.9141, 0.3978, 0.8798, 0.4287, 0.8824, 0.4323, 0.9174, 0.4008, 0.955, 0.3683, 0.9259, 0.4084, 0.9284, 0.4106, 0.9578, 0.37, 0.9413, 0.3604, 0.9141, 0.3978, 0.9174, 0.4008, 0.9451, 0.3627, 0.9751, 0.3231, 0.955, 0.3683, 0.9578, 0.37, 0.9783, 0.3242, 0.9601, 0.3183, 0.9413, 0.3604, 0.9451, 0.3627, 0.9643, 0.3196, 0.9854, 0.2747, 0.9751, 0.3231, 0.9783, 0.3242, 0.9887, 0.2751, 0.9697, 0.2731, 0.9601, 0.3183, 0.9643, 0.3196, 0.9741, 0.2736, 0.9854, 0.2253, 0.9854, 0.2747, 0.9887, 0.2751, 0.9887, 0.2249, 0.9697, 0.2269, 0.9697, 0.2731, 0.9741, 0.2736, 0.9741, 0.2264, 0.9751, 0.1769, 0.9854, 0.2253, 0.9887, 0.2249, 0.9783, 0.1758, 0.9601, 0.1817, 0.9697, 0.2269, 0.9741, 0.2264, 0.9643, 0.1804, 0.955, 0.1317, 0.9751, 0.1769, 0.9783, 0.1758, 0.9578, 0.13, 0.9413, 0.1396, 0.9601, 0.1817, 0.9643, 0.1804, 0.9451, 0.1373, 0.9259, 0.09163, 0.955, 0.1317, 0.9578, 0.13, 0.9284, 0.08941, 0.9141, 0.1022, 0.9413, 0.1396, 0.9451, 0.1373, 0.9174, 0.09924, 0.8891, 0.05852, 0.9259, 0.09163, 0.9284, 0.08941, 0.8911, 0.05584, 0.8798, 0.07131, 0.9141, 0.1022, 0.9174, 0.09924, 0.8824, 0.06773, 0.8463, 0.03378, 0.8891, 0.05852, 0.8911, 0.05584, 0.8476, 0.03075, 0.8398, 0.04822, 0.8798, 0.07131, 0.8824, 0.06773, 0.8416, 0.04418, 0.7992, 0.01849, 0.8463, 0.03378, 0.8476, 0.03075, 0.7999, 0.01524, 0.7959, 0.03396, 0.8398, 0.04822, 0.8416, 0.04418, 0.7968, 0.02962, 0.75, 0.01332, 0.7992, 0.01849, 0.7999, 0.01524, 0.75, 0.01, 0.75, 0.02913, 0.7959, 0.03396, 0.7968, 0.02962, 0.75, 0.0247, 0.7008, 0.01849, 0.75, 0.01332, 0.75, 0.01, 0.7001, 0.01524, 0.7041, 0.03396, 0.75, 0.02913, 0.75, 0.0247, 0.7032, 0.02962, 0.6537, 0.03378, 0.7008, 0.01849, 0.7001, 0.01524, 0.6524, 0.03075, 0.6602, 0.04822, 0.7041, 0.03396, 0.7032, 0.02962, 0.6584, 0.04418, 0.6109, 0.05852, 0.6537, 0.03378, 0.6524, 0.03075, 0.6089, 0.05584, 0.6202, 0.07131, 0.6602, 0.04822, 0.6584, 0.04418, 0.6176, 0.06773, 0.5741, 0.09163, 0.6109, 0.05852, 0.6089, 0.05584, 0.5716, 0.08941, 0.5859, 0.1022, 0.6202, 0.07131, 0.6176, 0.06773, 0.5826, 0.09924, 0.545, 0.1317, 0.5741, 0.09163, 0.5716, 0.08941, 0.5422, 0.13, 0.5587, 0.1396, 0.5859, 0.1022, 0.5826, 0.09924, 0.5549, 0.1373, 0.5249, 0.1769, 0.545, 0.1317, 0.5422, 0.13, 0.5217, 0.1758, 0.5399, 0.1817, 0.5587, 0.1396, 0.5549, 0.1373, 0.5357, 0.1804, 0.5146, 0.2253, 0.5249, 0.1769, 0.5217, 0.1758, 0.5113, 0.2249, 0.5303, 0.2269, 0.5399, 0.1817, 0.5357, 0.1804, 0.5259, 0.2264, 0.5146, 0.2747, 0.5146, 0.2253, 0.5113, 0.2249, 0.5113, 0.2751, 0.5303, 0.2731, 0.5303, 0.2269, 0.5259, 0.2264, 0.5259, 0.2736, 0.5249, 0.3231, 0.5146, 0.2747, 0.5113, 0.2751, 0.5217, 0.3242, 0.5399, 0.3183, 0.5303, 0.2731, 0.5259, 0.2736, 0.5357, 0.3196, 0.545, 0.3683, 0.5249, 0.3231, 0.5217, 0.3242, 0.5422, 0.37, 0.5587, 0.3604, 0.5399, 0.3183, 0.5357, 0.3196, 0.5549, 0.3627, 0.5741, 0.4084, 0.545, 0.3683, 0.5422, 0.37, 0.5716, 0.4106, 0.5859, 0.3978, 0.5587, 0.3604, 0.5549, 0.3627, 0.5826, 0.4008, 0.6109, 0.4415, 0.5741, 0.4084, 0.5716, 0.4106, 0.6089, 0.4442, 0.6202, 0.4287, 0.5859, 0.3978, 0.5826, 0.4008, 0.6176, 0.4323, 0.6537, 0.4662, 0.6109, 0.4415, 0.6089, 0.4442, 0.6524, 0.4693, 0.6602, 0.4518, 0.6202, 0.4287, 0.6176, 0.4323, 0.6584, 0.4558, 0.6604, 0.4512, 0.6205, 0.4282, 0.6202, 0.4287, 0.6602, 0.4518, 0.6205, 0.4282, 0.5863, 0.3974, 0.5859, 0.3978, 0.6202, 0.4287, 0.5863, 0.3974, 0.5592, 0.3601, 0.5587, 0.3604, 0.5859, 0.3978, 0.5592, 0.3601, 0.5405, 0.3181, 0.5399, 0.3183, 0.5587, 0.3604, 0.5405, 0.3181, 0.5309, 0.273, 0.5303, 0.2731, 0.5399, 0.3183, 0.5309, 0.273, 0.5309, 0.227, 0.5303, 0.2269, 0.5303, 0.2731, 0.5309, 0.227, 0.5405, 0.1819, 0.5399, 0.1817, 0.5303, 0.2269, 0.5405, 0.1819, 0.5592, 0.1399, 0.5587, 0.1396, 0.5399, 0.1817, 0.5592, 0.1399, 0.5863, 0.1026, 0.5859, 0.1022, 0.5587, 0.1396, 0.5863, 0.1026, 0.6205, 0.0718, 0.6202, 0.07131, 0.5859, 0.1022, 0.6205, 0.0718, 0.6604, 0.04878, 0.6602, 0.04822, 0.6202, 0.07131, 0.6604, 0.04878, 0.7042, 0.03455, 0.7041, 0.03396, 0.6602, 0.04822, 0.7042, 0.03455, 0.75, 0.02974, 0.75, 0.02913, 0.7041, 0.03396, 0.75, 0.02974, 0.7958, 0.03455, 0.7959, 0.03396, 0.75, 0.02913, 0.7958, 0.03455, 0.8396, 0.04878, 0.8398, 0.04822, 0.7959, 0.03396, 0.8396, 0.04878, 0.8795, 0.0718, 0.8798, 0.07131, 0.8398, 0.04822, 0.8795, 0.0718, 0.9137, 0.1026, 0.9141, 0.1022, 0.8798, 0.07131, 0.9137, 0.1026, 0.9408, 0.1399, 0.9413, 0.1396, 0.9141, 0.1022, 0.9408, 0.1399, 0.9595, 0.1819, 0.9601, 0.1817, 0.9413, 0.1396, 0.9595, 0.1819, 0.9691, 0.227, 0.9697, 0.2269, 0.9601, 0.1817, 0.9691, 0.227, 0.9691, 0.273, 0.9697, 0.2731, 0.9697, 0.2269, 0.9691, 0.273, 0.9595, 0.3181, 0.9601, 0.3183, 0.9697, 0.2731, 0.9595, 0.3181, 0.9408, 0.3601, 0.9413, 0.3604, 0.9601, 0.3183, 0.9408, 0.3601, 0.9137, 0.3974, 0.9141, 0.3978, 0.9413, 0.3604, 0.9137, 0.3974, 0.8795, 0.4282, 0.8798, 0.4287, 0.9141, 0.3978, 0.8795, 0.4282, 0.8396, 0.4512, 0.8398, 0.4518, 0.8798, 0.4287, 0.8396, 0.4512, 0.7958, 0.4655, 0.7959, 0.466, 0.8398, 0.4518, 0.7042, 0.4655, 0.6604, 0.4512, 0.6602, 0.4518, 0.7041, 0.466, 0.7958, 0.4655, 0.75, 0.4703, 0.75, 0.4709, 0.7959, 0.466, 0.75, 0.4703, 0.7042, 0.4655, 0.7041, 0.466, 0.75, 0.4709, 0.0, 0.0, 0.0, 0.0, 0.0, 0.0, 0.0, 0.0, 0.0, 0.0, 0.0, 0.0, 0.0, 0.0, 0.0, 0.0, 0.0, 0.0, 0.0, 0.0, 0.0, 0.0, 0.0, 0.0, 0.0, 0.0, 0.0, 0.0, 0.0, 0.0, 0.0, 0.0, 0.0, 0.0, 0.0, 0.0, 0.0, 0.0, 0.0, 0.0, 0.0, 0.0, 0.0, 0.0, 0.0, 0.0, 0.0, 0.0, 0.0, 0.0, 0.0, 0.0, 0.0, 0.0, 0.0, 0.0, 0.0, 0.0, 0.0, 0.0, 0.0, 0.0, 0.0, 0.0, 0.0, 0.0, 0.0, 0.0, 0.0, 0.0, 0.0, 0.0, 0.0, 0.0, 0.0, 0.0, 0.0, 0.0, 0.0, 0.0, 0.0, 0.0, 0.0, 0.0, 0.0, 0.0, 0.0, 0.0, 0.0, 0.0, 0.0, 0.0, 0.0, 0.0, 0.0, 0.0, 0.0, 0.0, 0.0, 0.0, 0.0, 0.0, 0.0, 0.0, 0.0, 0.0, 0.0, 0.0, 0.0, 0.0, 0.0, 0.0, 0.0, 0.0, 0.0, 0.0, 0.0, 0.0, 0.0, 0.0, 0.0, 0.0, 0.0, 0.0, 0.0, 0.0, 0.0, 0.0, 0.0, 0.0, 0.0, 0.0, 0.0, 0.0, 0.0, 0.0, 0.0, 0.0, 0.0, 0.0, 0.0, 0.0, 0.0, 0.0, 0.0, 0.0, 0.0, 0.0, 0.0, 0.0, 0.0, 0.0, 0.0, 0.0, 0.0, 0.0, 0.0, 0.0, 0.0, 0.0, 0.0, 0.0, 0.0, 0.0, 0.0, 0.0, 0.0, 0.0, 0.0, 0.0, 0.0, 0.0, 0.0, 0.0, 0.0, 0.0, 0.0, 0.0, 0.0, 0.0, 0.0, 0.0, 0.0, 0.0, 0.0, 0.0, 0.0, 0.0, 0.0, 0.0, 0.0, 0.0, 0.0, 0.0, 0.0, 0.0, 0.0, 0.0, 0.0, 0.0, 0.0, 0.0, 0.0, 0.0, 0.0, 0.0, 0.0, 0.0, 0.0, 0.0, 0.0, 0.0, 0.0, 0.0, 0.0, 0.0, 0.0, 0.0, 0.0, 0.0, 0.0, 0.0, 0.0, 0.0, 0.0, 0.0, 0.0, 0.0, 0.0, 0.0, 0.0, 0.0, 0.0, 0.0, 0.0, 0.0, 0.0, 0.0, 0.0, 0.0, 0.0, 0.0, 0.0, 0.0, 0.0, 0.0, 0.0, 0.0, 0.0, 0.0, 0.0, 0.0, 0.0, 0.0, 0.0, 0.0, 0.0, 0.0, 0.0, 0.0, 0.0, 0.0, 0.0, 0.0, 0.0, 0.0, 0.0, 0.0, 0.0, 0.0, 0.0, 0.0, 0.0, 0.0, 0.0, 0.0, 0.0, 0.0, 0.0, 0.0, 0.0, 0.0, 0.0, 0.0, 0.0, 0.0, 0.0, 0.0, 0.0, 0.0, 0.0, 0.0, 0.0, 0.0, 0.0, 0.0, 0.0, 0.0, 0.0, 0.0, 0.0, 0.0, 0.0, 0.0, 0.0, 0.0, 0.0, 0.0, 0.0, 0.0, 0.0, 0.0, 0.0, 0.0, 0.0, 0.0, 0.0, 0.0, 0.0, 0.0, 0.0, 0.0, 0.0, 0.0, 0.0, 0.0, 0.0, 0.0, 0.0, 0.0, 0.0, 0.0, 0.0, 0.0, 0.0, 0.0, 0.0, 0.0, 0.0, 0.0, 0.0, 0.0, 0.0, 0.0, 0.0, 0.0, 0.0, 0.0, 0.0, 0.0, 0.0, 0.0, 0.0, 0.0, 0.0, 0.0, 0.0, 0.0, 0.0, 0.0, 0.0, 0.0, 0.0, 0.0, 0.0, 0.0, 0.0, 0.0, 0.0, 0.0, 0.0, 0.0, 0.0, 0.0, 0.0, 0.0, 0.0, 0.0, 0.0, 0.0, 0.0, 0.0, 0.0, 0.0, 0.0, 0.0, 0.0, 0.0, 0.0, 0.0, 0.0, 0.0, 0.0, 0.0, 0.0, 0.0, 0.0, 0.0, 0.0, 0.0, 0.0, 0.0, 0.0, 0.0, 0.0, 0.0, 0.0, 0.0, 0.0, 0.0, 0.0, 0.0, 0.0, 0.0, 0.0, 0.0, 0.0, 0.0, 0.0, 0.0, 0.0, 0.0, 0.0, 0.0, 0.0, 0.0, 0.0, 0.0, 0.0, 0.0, 0.0, 0.0, 0.0, 0.0, 0.0, 0.0, 0.0, 0.0, 0.0, 0.0, 0.0, 0.0, 0.0, 0.0, 0.0, 0.0, 0.0, 0.0, 0.0, 0.0, 0.0, 0.0, 0.0, 0.0, 0.0, 0.0, 0.0, 0.0, 0.0, 0.0, 0.0, 0.0, 0.0, 0.0, 0.0, 0.0, 0.0, 0.0, 0.0, 0.0, 0.0, 0.0, 0.0, 0.0, 0.0, 0.0, 0.0, 0.0, 0.0, 0.0, 0.0, 0.0, 0.0, 0.0, 0.0, 0.0, 0.0, 0.0, 0.0, 0.0, 0.0, 0.0, 0.0, 0.0, 0.0, 0.0, 0.0, 0.0, 0.0, 0.0, 0.0, 0.0, 0.0, 0.0, 0.0, 0.0, 0.0, 0.0, 0.0, 0.0, 0.0, 0.0, 0.0, 0.0, 0.0, 0.0, 0.0, 0.0, 0.0, 0.0, 0.0, 0.0, 0.0, 0.0, 0.0, 0.0, 0.0, 0.0, 0.0, 0.0, 0.0, 0.0, 0.0, 0.0, 0.0, 0.0, 0.0, 0.0, 0.0, 0.0, 0.0, 0.0, 0.0, 0.0, 0.0, 0.0, 0.0, 0.0, 0.0, 0.0, 0.0, 0.0, 0.0, 0.0, 0.0, 0.0, 0.0, 0.0, 0.0, 0.0, 0.0, 0.0, 0.0, 0.0, 0.0, 0.0, 0.0, 0.0, 0.0, 0.0, 0.0, 0.0, 0.0, 0.0, 0.0, 0.0, 0.0, 0.0, 0.0, 0.0, 0.0, 0.0, 0.0, 0.0, 0.0, 0.0, 0.0, 0.0, 0.0, 0.0, 0.0, 0.0, 0.0, 0.0, 0.0, 0.0, 0.0, 0.0, 0.0, 0.0, 0.2959, 0.4657, 0.25, 0.4705, 0.25, 0.4688, 0.2955, 0.464, 0.2955, 0.464, 0.25, 0.4688, 0.25, 0.4688, 0.2955, 0.464, 0.3397, 0.4515, 0.2959, 0.4657, 0.2955, 0.464, 0.339, 0.4499, 0.339, 0.4499, 0.2955, 0.464, 0.2955, 0.464, 0.339, 0.4499, 0.3796, 0.4284, 0.3397, 0.4515, 0.339, 0.4499, 0.3786, 0.427, 0.3786, 0.427, 0.339, 0.4499, 0.339, 0.4499, 0.3786, 0.427, 0.4139, 0.3976, 0.3796, 0.4284, 0.3786, 0.427, 0.4126, 0.3964, 0.4126, 0.3964, 0.3786, 0.427, 0.3786, 0.427, 0.4126, 0.3964, 0.441, 0.3603, 0.4139, 0.3976, 0.4126, 0.3964, 0.4395, 0.3594, 0.4395, 0.3594, 0.4126, 0.3964, 0.4126, 0.3964, 0.4395, 0.3594, 0.4597, 0.3181, 0.441, 0.3603, 0.4395, 0.3594, 0.4581, 0.3176, 0.4581, 0.3176, 0.4395, 0.3594, 0.4395, 0.3594, 0.4581, 0.3176, 0.4693, 0.2731, 0.4597, 0.3181, 0.4581, 0.3176, 0.4676, 0.2729, 0.4676, 0.2729, 0.4581, 0.3176, 0.4581, 0.3176, 0.4676, 0.2729, 0.4693, 0.2269, 0.4693, 0.2731, 0.4676, 0.2729, 0.4676, 0.2271, 0.4676, 0.2271, 0.4676, 0.2729, 0.4676, 0.2729, 0.4676, 0.2271, 0.4597, 0.1819, 0.4693, 0.2269, 0.4676, 0.2271, 0.4581, 0.1824, 0.4581, 0.1824, 0.4676, 0.2271, 0.4676, 0.2271, 0.4581, 0.1824, 0.441, 0.1397, 0.4597, 0.1819, 0.4581, 0.1824, 0.4395, 0.1406, 0.4395, 0.1406, 0.4581, 0.1824, 0.4581, 0.1824, 0.4395, 0.1406, 0.4139, 0.1024, 0.441, 0.1397, 0.4395, 0.1406, 0.4126, 0.1036, 0.4126, 0.1036, 0.4395, 0.1406, 0.4395, 0.1406, 0.4126, 0.1036, 0.3796, 0.07158, 0.4139, 0.1024, 0.4126, 0.1036, 0.3786, 0.07297, 0.3786, 0.07297, 0.4126, 0.1036, 0.4126, 0.1036, 0.3786, 0.07297, 0.3397, 0.04853, 0.3796, 0.07158, 0.3786, 0.07297, 0.339, 0.0501, 0.339, 0.0501, 0.3786, 0.07297, 0.3786, 0.07297, 0.339, 0.0501, 0.2959, 0.03429, 0.3397, 0.04853, 0.339, 0.0501, 0.2955, 0.03596, 0.2955, 0.03596, 0.339, 0.0501, 0.339, 0.0501, 0.2955, 0.03596, 0.25, 0.02947, 0.2959, 0.03429, 0.2955, 0.03596, 0.25, 0.03118, 0.25, 0.03118, 0.2955, 0.03596, 0.2955, 0.03596, 0.25, 0.03118, 0.2041, 0.03429, 0.25, 0.02947, 0.25, 0.03118, 0.2045, 0.03596, 0.2045, 0.03596, 0.25, 0.03118, 0.25, 0.03118, 0.2045, 0.03596, 0.1603, 0.04853, 0.2041, 0.03429, 0.2045, 0.03596, 0.161, 0.0501, 0.161, 0.0501, 0.2045, 0.03596, 0.2045, 0.03596, 0.161, 0.0501, 0.1204, 0.07158, 0.1603, 0.04853, 0.161, 0.0501, 0.1214, 0.07297, 0.1214, 0.07297, 0.161, 0.0501, 0.161, 0.0501, 0.1214, 0.07297, 0.08611, 0.1024, 0.1204, 0.07158, 0.1214, 0.07297, 0.08738, 0.1036, 0.08738, 0.1036, 0.1214, 0.07297, 0.1214, 0.07297, 0.08738, 0.1036, 0.05901, 0.1397, 0.08611, 0.1024, 0.08738, 0.1036, 0.06049, 0.1406, 0.06049, 0.1406, 0.08738, 0.1036, 0.08738, 0.1036, 0.06049, 0.1406, 0.04026, 0.1819, 0.05901, 0.1397, 0.06049, 0.1406, 0.04189, 0.1824, 0.04189, 0.1824, 0.06049, 0.1406, 0.06049, 0.1406, 0.04189, 0.1824, 0.03067, 0.2269, 0.04026, 0.1819, 0.04189, 0.1824, 0.03238, 0.2271, 0.03238, 0.2271, 0.04189, 0.1824, 0.04189, 0.1824, 0.03238, 0.2271, 0.03067, 0.2731, 0.03067, 0.2269, 0.03238, 0.2271, 0.03238, 0.2729, 0.03238, 0.2729, 0.03238, 0.2271, 0.03238, 0.2271, 0.03238, 0.2729, 0.04026, 0.3181, 0.03067, 0.2731, 0.03238, 0.2729, 0.04189, 0.3176, 0.04189, 0.3176, 0.03238, 0.2729, 0.03238, 0.2729, 0.04189, 0.3176, 0.05901, 0.3603, 0.04026, 0.3181, 0.04189, 0.3176, 0.06049, 0.3594, 0.06049, 0.3594, 0.04189, 0.3176, 0.04189, 0.3176, 0.06049, 0.3594, 0.08611, 0.3976, 0.05901, 0.3603, 0.06049, 0.3594, 0.08738, 0.3964, 0.08738, 0.3964, 0.06049, 0.3594, 0.06049, 0.3594, 0.08738, 0.3964, 0.1204, 0.4284, 0.08611, 0.3976, 0.08738, 0.3964, 0.1214, 0.427, 0.1214, 0.427, 0.08738, 0.3964, 0.08738, 0.3964, 0.1214, 0.427, 0.1603, 0.4515, 0.1204, 0.4284, 0.1214, 0.427, 0.161, 0.4499, 0.161, 0.4499, 0.1214, 0.427, 0.1214, 0.427, 0.161, 0.4499, 0.2041, 0.4657, 0.1603, 0.4515, 0.161, 0.4499, 0.2045, 0.464, 0.2045, 0.464, 0.161, 0.4499, 0.161, 0.4499, 0.2045, 0.464, 0.25, 0.4705, 0.2041, 0.4657, 0.2045, 0.464, 0.25, 0.4688, 0.25, 0.4688, 0.2045, 0.464, 0.2045, 0.464, 0.25, 0.4688, 0.2955, 0.464, 0.25, 0.4688, 0.25, 0.4688, 0.2955, 0.464, 0.25, 0.4705, 0.2959, 0.4657, 0.2999, 0.4848, 0.25, 0.49, 0.25, 0.4688, 0.2045, 0.464, 0.2045, 0.464, 0.25, 0.4688, 0.2041, 0.4657, 0.25, 0.4705, 0.25, 0.49, 0.2001, 0.4848, 0.2959, 0.4657, 0.3397, 0.4515, 0.3476, 0.4693, 0.2999, 0.4848, 0.339, 0.4499, 0.2955, 0.464, 0.2955, 0.464, 0.339, 0.4499, 0.3397, 0.4515, 0.3796, 0.4284, 0.3911, 0.4442, 0.3476, 0.4693, 0.3786, 0.427, 0.339, 0.4499, 0.339, 0.4499, 0.3786, 0.427, 0.3796, 0.4284, 0.4139, 0.3976, 0.4284, 0.4106, 0.3911, 0.4442, 0.4126, 0.3964, 0.3786, 0.427, 0.3786, 0.427, 0.4126, 0.3964, 0.4139, 0.3976, 0.441, 0.3603, 0.4578, 0.37, 0.4284, 0.4106, 0.4395, 0.3594, 0.4126, 0.3964, 0.4126, 0.3964, 0.4395, 0.3594, 0.441, 0.3603, 0.4597, 0.3181, 0.4783, 0.3242, 0.4578, 0.37, 0.4581, 0.3176, 0.4395, 0.3594, 0.4395, 0.3594, 0.4581, 0.3176, 0.4597, 0.3181, 0.4693, 0.2731, 0.4887, 0.2751, 0.4783, 0.3242, 0.4676, 0.2729, 0.4581, 0.3176, 0.4581, 0.3176, 0.4676, 0.2729, 0.4693, 0.2731, 0.4693, 0.2269, 0.4887, 0.2249, 0.4887, 0.2751, 0.4676, 0.2271, 0.4676, 0.2729, 0.4676, 0.2729, 0.4676, 0.2271, 0.4693, 0.2269, 0.4597, 0.1819, 0.4783, 0.1758, 0.4887, 0.2249, 0.4581, 0.1824, 0.4676, 0.2271, 0.4676, 0.2271, 0.4581, 0.1824, 0.4597, 0.1819, 0.441, 0.1397, 0.4578, 0.13, 0.4783, 0.1758, 0.4395, 0.1406, 0.4581, 0.1824, 0.4581, 0.1824, 0.4395, 0.1406, 0.441, 0.1397, 0.4139, 0.1024, 0.4284, 0.08941, 0.4578, 0.13, 0.4126, 0.1036, 0.4395, 0.1406, 0.4395, 0.1406, 0.4126, 0.1036, 0.4139, 0.1024, 0.3796, 0.07158, 0.3911, 0.05584, 0.4284, 0.08941, 0.3786, 0.07297, 0.4126, 0.1036, 0.4126, 0.1036, 0.3786, 0.07297, 0.3796, 0.07158, 0.3397, 0.04853, 0.3476, 0.03075, 0.3911, 0.05584, 0.339, 0.0501, 0.3786, 0.07297, 0.3786, 0.07297, 0.339, 0.0501, 0.3397, 0.04853, 0.2959, 0.03429, 0.2999, 0.01524, 0.3476, 0.03075, 0.2955, 0.03596, 0.339, 0.0501, 0.339, 0.0501, 0.2955, 0.03596, 0.2959, 0.03429, 0.25, 0.02947, 0.25, 0.01, 0.2999, 0.01524, 0.25, 0.03118, 0.2955, 0.03596, 0.2955, 0.03596, 0.25, 0.03118, 0.25, 0.02947, 0.2041, 0.03429, 0.2001, 0.01524, 0.25, 0.01, 0.2045, 0.03596, 0.25, 0.03118, 0.25, 0.03118, 0.2045, 0.03596, 0.2041, 0.03429, 0.1603, 0.04853, 0.1524, 0.03075, 0.2001, 0.01524, 0.161, 0.0501, 0.2045, 0.03596, 0.2045, 0.03596, 0.161, 0.0501, 0.1603, 0.04853, 0.1204, 0.07158, 0.1089, 0.05584, 0.1524, 0.03075, 0.1214, 0.07297, 0.161, 0.0501, 0.161, 0.0501, 0.1214, 0.07297, 0.1204, 0.07158, 0.08611, 0.1024, 0.07165, 0.08941, 0.1089, 0.05584, 0.08738, 0.1036, 0.1214, 0.07297, 0.1214, 0.07297, 0.08738, 0.1036, 0.08611, 0.1024, 0.05901, 0.1397, 0.04215, 0.13, 0.07165, 0.08941, 0.06049, 0.1406, 0.08738, 0.1036, 0.08738, 0.1036, 0.06049, 0.1406, 0.05901, 0.1397, 0.04026, 0.1819, 0.02175, 0.1758, 0.04215, 0.13, 0.04189, 0.1824, 0.06049, 0.1406, 0.06049, 0.1406, 0.04189, 0.1824, 0.04026, 0.1819, 0.03067, 0.2269, 0.01131, 0.2249, 0.02175, 0.1758, 0.03238, 0.2271, 0.04189, 0.1824, 0.04189, 0.1824, 0.03238, 0.2271, 0.03067, 0.2269, 0.03067, 0.2731, 0.01131, 0.2751, 0.01131, 0.2249, 0.03238, 0.2729, 0.03238, 0.2271, 0.03238, 0.2271, 0.03238, 0.2729, 0.03067, 0.2731, 0.04026, 0.3181, 0.02175, 0.3242, 0.01131, 0.2751, 0.04189, 0.3176, 0.03238, 0.2729, 0.03238, 0.2729, 0.04189, 0.3176, 0.04026, 0.3181, 0.05901, 0.3603, 0.04215, 0.37, 0.02175, 0.3242, 0.06049, 0.3594, 0.04189, 0.3176, 0.04189, 0.3176, 0.06049, 0.3594, 0.05901, 0.3603, 0.08611, 0.3976, 0.07165, 0.4106, 0.04215, 0.37, 0.08738, 0.3964, 0.06049, 0.3594, 0.06049, 0.3594, 0.08738, 0.3964, 0.08611, 0.3976, 0.1204, 0.4284, 0.1089, 0.4442, 0.07165, 0.4106, 0.1214, 0.427, 0.08738, 0.3964, 0.08738, 0.3964, 0.1214, 0.427, 0.1204, 0.4284, 0.1603, 0.4515, 0.1524, 0.4693, 0.1089, 0.4442, 0.161, 0.4499, 0.1214, 0.427, 0.1214, 0.427, 0.161, 0.4499, 0.1603, 0.4515, 0.2041, 0.4657, 0.2001, 0.4848, 0.1524, 0.4693, 0.2045, 0.464, 0.161, 0.4499, 0.161, 0.4499, 0.2045, 0.464])
me_cylinder.update()
me_cylinder_001 = bpy.data.meshes.new('Cylinder.001')
me_cylinder_001.from_pydata([(0.0, 0.5, -1.0), (0.0, 0.5, 1.0), (0.104, 0.4891, -1.0), (0.104, 0.4891, 1.0), (0.2034, 0.4568, -1.0), (0.2034, 0.4568, 1.0), (0.2939, 0.4045, -1.0), (0.2939, 0.4045, 1.0), (0.3716, 0.3346, -1.0), (0.3716, 0.3346, 1.0), (0.433, 0.25, -1.0), (0.433, 0.25, 1.0), (0.4755, 0.1545, -1.0), (0.4755, 0.1545, 1.0), (0.4973, 0.05226, -1.0), (0.4973, 0.05226, 1.0), (0.4973, -0.05226, -1.0), (0.4973, -0.05226, 1.0), (0.4755, -0.1545, -1.0), (0.4755, -0.1545, 1.0), (0.433, -0.25, -1.0), (0.433, -0.25, 1.0), (0.3716, -0.3346, -1.0), (0.3716, -0.3346, 1.0), (0.2939, -0.4045, -1.0), (0.2939, -0.4045, 1.0), (0.2034, -0.4568, -1.0), (0.2034, -0.4568, 1.0), (0.104, -0.4891, -1.0), (0.104, -0.4891, 1.0), (0.0, -0.5, -1.0), (0.0, -0.5, 1.0), (-0.104, -0.4891, -1.0), (-0.104, -0.4891, 1.0), (-0.2034, -0.4568, -1.0), (-0.2034, -0.4568, 1.0), (-0.2939, -0.4045, -1.0), (-0.2939, -0.4045, 1.0), (-0.3716, -0.3346, -1.0), (-0.3716, -0.3346, 1.0), (-0.433, -0.25, -1.0), (-0.433, -0.25, 1.0), (-0.4755, -0.1545, -1.0), (-0.4755, -0.1545, 1.0), (-0.4973, -0.05226, -1.0), (-0.4973, -0.05226, 1.0), (-0.4973, 0.05226, -1.0), (-0.4973, 0.05226, 1.0), (-0.4755, 0.1545, -1.0), (-0.4755, 0.1545, 1.0), (-0.433, 0.25, -1.0), (-0.433, 0.25, 1.0), (-0.3716, 0.3346, -1.0), (-0.3716, 0.3346, 1.0), (-0.2939, 0.4045, -1.0), (-0.2939, 0.4045, 1.0), (-0.2034, 0.4568, -1.0), (-0.2034, 0.4568, 1.0), (-0.104, 0.4891, -1.0), (-0.104, 0.4891, 1.0)], [], [(0, 1, 3, 2), (2, 3, 5, 4), (4, 5, 7, 6), (6, 7, 9, 8), (8, 9, 11, 10), (10, 11, 13, 12), (12, 13, 15, 14), (14, 15, 17, 16), (16, 17, 19, 18), (18, 19, 21, 20), (20, 21, 23, 22), (22, 23, 25, 24), (24, 25, 27, 26), (26, 27, 29, 28), (28, 29, 31, 30), (30, 31, 33, 32), (32, 33, 35, 34), (34, 35, 37, 36), (36, 37, 39, 38), (38, 39, 41, 40), (40, 41, 43, 42), (42, 43, 45, 44), (44, 45, 47, 46), (46, 47, 49, 48), (48, 49, 51, 50), (50, 51, 53, 52), (52, 53, 55, 54), (54, 55, 57, 56), (3, 1, 59, 57, 55, 53, 51, 49, 47, 45, 43, 41, 39, 37, 35, 33, 31, 29, 27, 25, 23, 21, 19, 17, 15, 13, 11, 9, 7, 5), (56, 57, 59, 58), (58, 59, 1, 0), (0, 2, 4, 6, 8, 10, 12, 14, 16, 18, 20, 22, 24, 26, 28, 30, 32, 34, 36, 38, 40, 42, 44, 46, 48, 50, 52, 54, 56, 58)])
_uv = me_cylinder_001.uv_layers.new(name='UVMap')
_uv.uv.foreach_set('vector', [1.0, 0.5, 1.0, 1.0, 0.9667, 1.0, 0.9667, 0.5, 0.9667, 0.5, 0.9667, 1.0, 0.9333, 1.0, 0.9333, 0.5, 0.9333, 0.5, 0.9333, 1.0, 0.9, 1.0, 0.9, 0.5, 0.9, 0.5, 0.9, 1.0, 0.8667, 1.0, 0.8667, 0.5, 0.8667, 0.5, 0.8667, 1.0, 0.8333, 1.0, 0.8333, 0.5, 0.8333, 0.5, 0.8333, 1.0, 0.8, 1.0, 0.8, 0.5, 0.8, 0.5, 0.8, 1.0, 0.7667, 1.0, 0.7667, 0.5, 0.7667, 0.5, 0.7667, 1.0, 0.7333, 1.0, 0.7333, 0.5, 0.7333, 0.5, 0.7333, 1.0, 0.7, 1.0, 0.7, 0.5, 0.7, 0.5, 0.7, 1.0, 0.6667, 1.0, 0.6667, 0.5, 0.6667, 0.5, 0.6667, 1.0, 0.6333, 1.0, 0.6333, 0.5, 0.6333, 0.5, 0.6333, 1.0, 0.6, 1.0, 0.6, 0.5, 0.6, 0.5, 0.6, 1.0, 0.5667, 1.0, 0.5667, 0.5, 0.5667, 0.5, 0.5667, 1.0, 0.5333, 1.0, 0.5333, 0.5, 0.5333, 0.5, 0.5333, 1.0, 0.5, 1.0, 0.5, 0.5, 0.5, 0.5, 0.5, 1.0, 0.4667, 1.0, 0.4667, 0.5, 0.4667, 0.5, 0.4667, 1.0, 0.4333, 1.0, 0.4333, 0.5, 0.4333, 0.5, 0.4333, 1.0, 0.4, 1.0, 0.4, 0.5, 0.4, 0.5, 0.4, 1.0, 0.3667, 1.0, 0.3667, 0.5, 0.3667, 0.5, 0.3667, 1.0, 0.3333, 1.0, 0.3333, 0.5, 0.3333, 0.5, 0.3333, 1.0, 0.3, 1.0, 0.3, 0.5, 0.3, 0.5, 0.3, 1.0, 0.2667, 1.0, 0.2667, 0.5, 0.2667, 0.5, 0.2667, 1.0, 0.2333, 1.0, 0.2333, 0.5, 0.2333, 0.5, 0.2333, 1.0, 0.2, 1.0, 0.2, 0.5, 0.2, 0.5, 0.2, 1.0, 0.1667, 1.0, 0.1667, 0.5, 0.1667, 0.5, 0.1667, 1.0, 0.1333, 1.0, 0.1333, 0.5, 0.1333, 0.5, 0.1333, 1.0, 0.1, 1.0, 0.1, 0.5, 0.1, 0.5, 0.1, 1.0, 0.06667, 1.0, 0.06667, 0.5, 0.2999, 0.4848, 0.25, 0.49, 0.2001, 0.4848, 0.1524, 0.4693, 0.1089, 0.4442, 0.07165, 0.4106, 0.04215, 0.37, 0.02175, 0.3242, 0.01131, 0.2751, 0.01131, 0.2249, 0.02175, 0.1758, 0.04215, 0.13, 0.07165, 0.08941, 0.1089, 0.05584, 0.1524, 0.03075, 0.2001, 0.01524, 0.25, 0.01, 0.2999, 0.01524, 0.3476, 0.03075, 0.3911, 0.05584, 0.4284, 0.08941, 0.4578, 0.13, 0.4783, 0.1758, 0.4887, 0.2249, 0.4887, 0.2751, 0.4783, 0.3242, 0.4578, 0.37, 0.4284, 0.4106, 0.3911, 0.4442, 0.3476, 0.4693, 0.06667, 0.5, 0.06667, 1.0, 0.03333, 1.0, 0.03333, 0.5, 0.03333, 0.5, 0.03333, 1.0, -3.651e-07, 1.0, -3.651e-07, 0.5, 0.75, 0.49, 0.7999, 0.4848, 0.8476, 0.4693, 0.8911, 0.4442, 0.9284, 0.4106, 0.9578, 0.37, 0.9783, 0.3242, 0.9887, 0.2751, 0.9887, 0.2249, 0.9783, 0.1758, 0.9578, 0.13, 0.9284, 0.08941, 0.8911, 0.05584, 0.8476, 0.03075, 0.7999, 0.01524, 0.75, 0.01, 0.7001, 0.01524, 0.6524, 0.03075, 0.6089, 0.05584, 0.5716, 0.08941, 0.5422, 0.13, 0.5217, 0.1758, 0.5113, 0.2249, 0.5113, 0.2751, 0.5217, 0.3242, 0.5422, 0.37, 0.5716, 0.4106, 0.6089, 0.4442, 0.6524, 0.4693, 0.7001, 0.4848])
me_cylinder_001.update()
me_plane = bpy.data.meshes.new('Plane')
me_plane.from_pydata([(-1.0, -1.0, 0.0), (1.0, -1.0, 0.0), (-1.0, 1.0, 0.0), (1.0, 1.0, 0.0)], [], [(0, 1, 3, 2)])
_uv = me_plane.uv_layers.new(name='UVMap')
_uv.uv.foreach_set('vector', [0.0, 0.0, 1.0, 0.0, 1.0, 1.0, 0.0, 1.0])
me_plane.update()
me_cylinder_002 = bpy.data.meshes.new('Cylinder.002')
me_cylinder_002.from_pydata([(0.0, 0.5, -1.0), (0.0, 0.5, 1.0), (0.104, 0.4891, -1.0), (0.104, 0.4891, 1.0), (0.2034, 0.4568, -1.0), (0.2034, 0.4568, 1.0), (0.2939, 0.4045, -1.0), (0.2939, 0.4045, 1.0), (0.3716, 0.3346, -1.0), (0.3716, 0.3346, 1.0), (0.433, 0.25, -1.0), (0.433, 0.25, 1.0), (0.4755, 0.1545, -1.0), (0.4755, 0.1545, 1.0), (0.4973, 0.05226, -1.0), (0.4973, 0.05226, 1.0), (0.4973, -0.05226, -1.0), (0.4973, -0.05226, 1.0), (0.4755, -0.1545, -1.0), (0.4755, -0.1545, 1.0), (0.433, -0.25, -1.0), (0.433, -0.25, 1.0), (0.3716, -0.3346, -1.0), (0.3716, -0.3346, 1.0), (0.2939, -0.4045, -1.0), (0.2939, -0.4045, 1.0), (0.2034, -0.4568, -1.0), (0.2034, -0.4568, 1.0), (0.104, -0.4891, -1.0), (0.104, -0.4891, 1.0), (0.0, -0.5, -1.0), (0.0, -0.5, 1.0), (-0.104, -0.4891, -1.0), (-0.104, -0.4891, 1.0), (-0.2034, -0.4568, -1.0), (-0.2034, -0.4568, 1.0), (-0.2939, -0.4045, -1.0), (-0.2939, -0.4045, 1.0), (-0.3716, -0.3346, -1.0), (-0.3716, -0.3346, 1.0), (-0.433, -0.25, -1.0), (-0.433, -0.25, 1.0), (-0.4755, -0.1545, -1.0), (-0.4755, -0.1545, 1.0), (-0.4973, -0.05226, -1.0), (-0.4973, -0.05226, 1.0), (-0.4973, 0.05226, -1.0), (-0.4973, 0.05226, 1.0), (-0.4755, 0.1545, -1.0), (-0.4755, 0.1545, 1.0), (-0.433, 0.25, -1.0), (-0.433, 0.25, 1.0), (-0.3716, 0.3346, -1.0), (-0.3716, 0.3346, 1.0), (-0.2939, 0.4045, -1.0), (-0.2939, 0.4045, 1.0), (-0.2034, 0.4568, -1.0), (-0.2034, 0.4568, 1.0), (-0.104, 0.4891, -1.0), (-0.104, 0.4891, 1.0)], [], [(0, 1, 3, 2), (2, 3, 5, 4), (4, 5, 7, 6), (6, 7, 9, 8), (8, 9, 11, 10), (10, 11, 13, 12), (12, 13, 15, 14), (14, 15, 17, 16), (16, 17, 19, 18), (18, 19, 21, 20), (20, 21, 23, 22), (22, 23, 25, 24), (24, 25, 27, 26), (26, 27, 29, 28), (28, 29, 31, 30), (30, 31, 33, 32), (32, 33, 35, 34), (34, 35, 37, 36), (36, 37, 39, 38), (38, 39, 41, 40), (40, 41, 43, 42), (42, 43, 45, 44), (44, 45, 47, 46), (46, 47, 49, 48), (48, 49, 51, 50), (50, 51, 53, 52), (52, 53, 55, 54), (54, 55, 57, 56), (3, 1, 59, 57, 55, 53, 51, 49, 47, 45, 43, 41, 39, 37, 35, 33, 31, 29, 27, 25, 23, 21, 19, 17, 15, 13, 11, 9, 7, 5), (56, 57, 59, 58), (58, 59, 1, 0), (0, 2, 4, 6, 8, 10, 12, 14, 16, 18, 20, 22, 24, 26, 28, 30, 32, 34, 36, 38, 40, 42, 44, 46, 48, 50, 52, 54, 56, 58)])
_uv = me_cylinder_002.uv_layers.new(name='UVMap')
_uv.uv.foreach_set('vector', [1.0, 0.5, 1.0, 1.0, 0.9667, 1.0, 0.9667, 0.5, 0.9667, 0.5, 0.9667, 1.0, 0.9333, 1.0, 0.9333, 0.5, 0.9333, 0.5, 0.9333, 1.0, 0.9, 1.0, 0.9, 0.5, 0.9, 0.5, 0.9, 1.0, 0.8667, 1.0, 0.8667, 0.5, 0.8667, 0.5, 0.8667, 1.0, 0.8333, 1.0, 0.8333, 0.5, 0.8333, 0.5, 0.8333, 1.0, 0.8, 1.0, 0.8, 0.5, 0.8, 0.5, 0.8, 1.0, 0.7667, 1.0, 0.7667, 0.5, 0.7667, 0.5, 0.7667, 1.0, 0.7333, 1.0, 0.7333, 0.5, 0.7333, 0.5, 0.7333, 1.0, 0.7, 1.0, 0.7, 0.5, 0.7, 0.5, 0.7, 1.0, 0.6667, 1.0, 0.6667, 0.5, 0.6667, 0.5, 0.6667, 1.0, 0.6333, 1.0, 0.6333, 0.5, 0.6333, 0.5, 0.6333, 1.0, 0.6, 1.0, 0.6, 0.5, 0.6, 0.5, 0.6, 1.0, 0.5667, 1.0, 0.5667, 0.5, 0.5667, 0.5, 0.5667, 1.0, 0.5333, 1.0, 0.5333, 0.5, 0.5333, 0.5, 0.5333, 1.0, 0.5, 1.0, 0.5, 0.5, 0.5, 0.5, 0.5, 1.0, 0.4667, 1.0, 0.4667, 0.5, 0.4667, 0.5, 0.4667, 1.0, 0.4333, 1.0, 0.4333, 0.5, 0.4333, 0.5, 0.4333, 1.0, 0.4, 1.0, 0.4, 0.5, 0.4, 0.5, 0.4, 1.0, 0.3667, 1.0, 0.3667, 0.5, 0.3667, 0.5, 0.3667, 1.0, 0.3333, 1.0, 0.3333, 0.5, 0.3333, 0.5, 0.3333, 1.0, 0.3, 1.0, 0.3, 0.5, 0.3, 0.5, 0.3, 1.0, 0.2667, 1.0, 0.2667, 0.5, 0.2667, 0.5, 0.2667, 1.0, 0.2333, 1.0, 0.2333, 0.5, 0.2333, 0.5, 0.2333, 1.0, 0.2, 1.0, 0.2, 0.5, 0.2, 0.5, 0.2, 1.0, 0.1667, 1.0, 0.1667, 0.5, 0.1667, 0.5, 0.1667, 1.0, 0.1333, 1.0, 0.1333, 0.5, 0.1333, 0.5, 0.1333, 1.0, 0.1, 1.0, 0.1, 0.5, 0.1, 0.5, 0.1, 1.0, 0.06667, 1.0, 0.06667, 0.5, 0.2999, 0.4848, 0.25, 0.49, 0.2001, 0.4848, 0.1524, 0.4693, 0.1089, 0.4442, 0.07165, 0.4106, 0.04215, 0.37, 0.02175, 0.3242, 0.01131, 0.2751, 0.01131, 0.2249, 0.02175, 0.1758, 0.04215, 0.13, 0.07165, 0.08941, 0.1089, 0.05584, 0.1524, 0.03075, 0.2001, 0.01524, 0.25, 0.01, 0.2999, 0.01524, 0.3476, 0.03075, 0.3911, 0.05584, 0.4284, 0.08941, 0.4578, 0.13, 0.4783, 0.1758, 0.4887, 0.2249, 0.4887, 0.2751, 0.4783, 0.3242, 0.4578, 0.37, 0.4284, 0.4106, 0.3911, 0.4442, 0.3476, 0.4693, 0.06667, 0.5, 0.06667, 1.0, 0.03333, 1.0, 0.03333, 0.5, 0.03333, 0.5, 0.03333, 1.0, -3.651e-07, 1.0, -3.651e-07, 0.5, 0.75, 0.49, 0.7999, 0.4848, 0.8476, 0.4693, 0.8911, 0.4442, 0.9284, 0.4106, 0.9578, 0.37, 0.9783, 0.3242, 0.9887, 0.2751, 0.9887, 0.2249, 0.9783, 0.1758, 0.9578, 0.13, 0.9284, 0.08941, 0.8911, 0.05584, 0.8476, 0.03075, 0.7999, 0.01524, 0.75, 0.01, 0.7001, 0.01524, 0.6524, 0.03075, 0.6089, 0.05584, 0.5716, 0.08941, 0.5422, 0.13, 0.5217, 0.1758, 0.5113, 0.2249, 0.5113, 0.2751, 0.5217, 0.3242, 0.5422, 0.37, 0.5716, 0.4106, 0.6089, 0.4442, 0.6524, 0.4693, 0.7001, 0.4848])
me_cylinder_002.update()
me_circle = bpy.data.meshes.new('Circle')
me_circle.from_pydata([(-0.5548, 3.54, 0.0), (-5.963, 2.468, 1.192e-07), (-10.9, 3.54, 0.0), (-15.58, 3.54, 0.0), (-19.68, 2.407, 0.0), (-23.04, 3.54, 0.0), (-25.54, 3.54, 0.0), (-26.04, -1.36, 5.96e-08), (-23.04, -2.402, 0.0), (-19.68, -2.402, 0.0), (-15.58, -2.402, 0.0), (-10.9, -1.082, 0.0), (-5.831, -2.402, 0.0), (-0.5548, -0.9831, 0.0), (4.721, -2.402, 0.0), (9.795, -3.061, 0.0), (14.47, -2.061, 0.0), (18.57, -0.6886, 0.0), (21.93, -1.64, 0.0), (24.43, -0.559, 0.0), (27.07, 0.4514, 0.0), (27.44, 2.118, 0.0), (25.04, 3.253, 0.0), (21.93, 1.772, 0.0), (18.57, 3.54, 0.0), (14.47, 2.147, 0.0), (9.795, 4.078, 0.0), (4.721, 2.871, 0.0), (-0.2154, 5.768, -1.622e-08), (-5.754, 3.834, 1.059e-07), (-10.81, 5.768, -1.622e-08), (-15.6, 5.768, -1.622e-08), (-19.8, 3.725, -1.622e-08), (-23.24, 5.768, -1.622e-08), (-25.8, 5.768, -1.622e-08), (-26.31, -2.206, 4.338e-08), (-23.24, -4.944, -1.622e-08), (-19.8, -4.944, -1.622e-08), (-15.6, -4.944, -1.622e-08), (-10.81, -2.565, -1.622e-08), (-5.619, -4.944, -1.622e-08), (-0.2154, -2.386, -1.622e-08), (5.188, -4.944, -1.622e-08), (10.38, -6.132, -1.622e-08), (15.17, -4.329, -1.622e-08), (19.37, -1.856, -1.622e-08), (22.81, -3.571, -1.622e-08), (24.95, -1.8, -2.025e-07), (27.75, -0.2662, -7.464e-07), (28.45, 3.205, -1.622e-08), (26.0, 5.25, -1.622e-08), (22.81, 2.579, -1.622e-08), (19.37, 5.768, -1.622e-08), (15.17, 3.257, -1.622e-08), (10.38, 6.738, -1.622e-08), (5.188, 4.561, -1.622e-08), (-0.5548, 4.785, -18.6), (-5.963, 3.238, -18.6), (-10.9, 4.785, -18.6), (-15.58, 4.785, -18.6), (-19.68, 3.151, -18.6), (-23.04, 4.785, -18.6), (-25.54, 4.785, -18.6), (-26.04, -2.279, -18.6), (-23.04, -3.781, -18.6), (-19.68, -3.781, -18.6), (-15.58, -3.781, -18.6), (-10.9, -1.879, -18.6), (-5.831, -3.781, -18.6), (-0.5548, -1.736, -18.6), (4.721, -3.781, -18.6), (9.795, -4.731, -18.6), (14.47, -3.289, -18.6), (18.57, -1.311, -18.6), (21.93, -2.683, -18.6), (24.43, -1.125, -18.6), (27.07, 0.3318, -18.6), (28.44, 1.967, -18.6), (27.44, 2.734, -18.6), (25.04, 4.37, -18.6), (21.93, 2.235, -18.6), (18.57, 4.785, -18.6), (14.47, 2.777, -18.6), (9.795, 5.56, -18.6), (4.721, 3.819, -18.6), (28.69, 1.344, 4.715e-07), (28.63, 1.699, 4.186e-07), (28.44, 1.586, -0.2728), (29.49, 1.877, 3.333e-08), (29.41, 1.33, -7.372e-08), (33.53, 0.976, -0.08172), (33.49, 0.8929, -0.08172), (30.64, 1.157, 1.403e-08), (30.62, 0.9033, -3.533e-08), (31.51, 1.43, 4.305e-07), (31.5, 2.059, 5.526e-07), (30.08, 1.717, 1.034e-07), (30.02, 1.166, -4.387e-09), (28.66, 1.223, 4.843e-07), (28.5, 1.766, 4.843e-07), (29.48, 1.697, 2.303e-08), (29.41, 1.48, -6.279e-08), (30.05, 1.619, 9.147e-08), (31.5, 1.533, 4.331e-07), (31.52, 1.783, 5.58e-07), (30.64, 1.07, 1.492e-08), (30.04, 1.394, 7.758e-09), (30.62, 0.9711, -3.014e-08), (29.41, 1.48, -0.04489), (29.48, 1.697, -0.04489), (30.05, 1.619, -0.04489), (31.52, 1.783, -0.04489), (30.64, 1.07, -0.04489), (30.04, 1.394, -0.04489), (30.62, 0.9711, -0.04489), (31.5, 1.533, -0.04489), (28.61, 1.441, -0.04489), (28.55, 1.631, -0.04489), (33.49, 0.8929, -0.1485), (33.53, 0.976, -0.1485), (-5.831, -2.402, -2.148), (-0.5548, -0.9831, -2.148), (4.721, -2.402, -2.148), (9.795, -3.061, -2.148), (14.47, -2.061, -2.148), (18.57, -0.6886, -2.148), (21.93, -1.64, -2.148), (24.43, -0.559, -2.148), (27.07, 0.4514, -2.148), (-26.04, -1.36, -2.148), (-23.04, -2.402, -2.148), (-19.68, -2.402, -2.148), (-15.58, -2.402, -2.148), (-10.9, -1.082, -2.148), (14.47, 2.462, -2.148), (9.795, 4.819, -2.148), (4.721, 3.345, -2.148), (-0.5548, 4.162, -2.148), (-5.963, 2.853, -2.148), (-10.9, 4.162, -2.148), (-15.58, 4.162, -2.148), (-19.68, 2.779, -2.148), (-23.04, 4.162, -2.148), (-25.54, 4.162, -2.148), (27.44, 2.426, -2.148), (25.04, 3.811, -2.148), (21.93, 2.003, -2.148), (18.57, 4.162, -2.148), (28.44, 1.777, -2.284), (-0.7567, -1.869, -9.643), (9.593, 7.467, -9.643), (4.519, -4.323, -9.643), (4.519, 5.169, -9.643), (9.593, -5.463, -9.643), (-6.165, 4.402, -9.643), (14.27, -3.733, -9.643), (-11.11, 6.444, -9.643), (18.37, -1.359, -9.643), (-15.78, 6.444, -9.643), (21.73, -3.005, -9.643), (-19.88, 4.287, -9.643), (24.23, -1.135, -9.643), (-23.24, 6.444, -9.643), (26.87, 0.6127, -9.643), (-25.74, 6.444, -9.643), (-23.24, -4.323, -9.643), (27.23, 3.737, -9.643), (-19.88, -4.323, -9.643), (24.84, 5.896, -9.643), (-15.78, -4.323, -9.643), (21.73, 3.078, -9.643), (-11.11, -2.04, -9.643), (18.37, 6.444, -9.643), (28.24, 2.725, -9.718), (-6.033, -4.323, -9.643), (-26.24, -2.521, -9.643), (14.27, 3.793, -9.643), (-0.7567, 6.444, -9.643), (-25.62, 3.293, -2.29), (-25.95, -0.3902, -1.809), (-25.79, 1.431, -1.56), (-25.96, -0.5378, 0.07247), (-25.58, 3.141, -0.4044), (-25.77, 1.296, 0.13), (-38.37, -17.69, -17.83), (-32.87, -20.5, -17.83), (-33.52, -20.32, -9.592), (-37.27, -18.91, -9.592), (-38.9, -18.61, -11.68), (-32.74, -20.68, -11.68), (-36.68, -19.13, -9.734), (-34.17, -20.07, -9.253), (-35.41, -19.61, -9.004), (-32.24, 0.3007, -5.221), (-31.12, -1.144, -5.47), (-34.34, 2.924, -17.83), (-35.62, 4.0, -8.881), (-33.92, 2.469, -5.808), (-29.88, -2.901, -8.881), (-29.9, -2.587, -17.83), (-33.38, 1.779, -5.951), (-30.52, -1.914, -5.808), (-34.78, -10.03, -6.212), (-41.16, -7.574, -8.881), (-38.94, -8.137, -6.55), (-33.03, -10.74, -17.83), (-33.9, -10.43, -6.55), (-36.45, -9.273, -5.963), (-39.53, -7.931, -17.83), (-32.87, -11.01, -8.881), (-38.15, -8.498, -6.692), (-39.05, -18.85, -17.83), (-37.84, -25.13, -17.83), (-38.02, -24.49, -9.592), (-38.81, -20.56, -9.592), (-39.41, -19.02, -11.68), (-37.93, -25.34, -11.68), (-38.68, -21.18, -9.734), (-38.16, -23.8, -9.253), (-38.42, -22.51, -9.004)], [], [(6, 5, 33, 34), (5, 4, 32, 33), (4, 3, 31, 32), (3, 2, 30, 31), (2, 1, 29, 30), (1, 0, 28, 29), (0, 27, 55, 28), (27, 26, 54, 55), (26, 25, 53, 54), (25, 24, 52, 53), (24, 23, 51, 52), (23, 22, 50, 51), (22, 21, 49, 50), (20, 19, 47, 48), (19, 18, 46, 47), (18, 17, 45, 46), (17, 16, 44, 45), (16, 15, 43, 44), (15, 14, 42, 43), (14, 13, 41, 42), (13, 12, 40, 41), (12, 11, 39, 40), (11, 10, 38, 39), (10, 9, 37, 38), (9, 8, 36, 37), (8, 7, 35, 36), (174, 149, 69, 68), (176, 150, 83, 82), (149, 151, 70, 69), (150, 152, 84, 83), (151, 153, 71, 70), (177, 154, 57, 56), (152, 177, 56, 84), (153, 155, 72, 71), (154, 156, 58, 57), (155, 157, 73, 72), (156, 158, 59, 58), (157, 159, 74, 73), (158, 160, 60, 59), (159, 161, 75, 74), (160, 162, 61, 60), (161, 163, 76, 75), (162, 164, 62, 61), (175, 165, 64, 63), (165, 167, 65, 64), (166, 168, 79, 78), (167, 169, 66, 65), (168, 170, 80, 79), (169, 171, 67, 66), (170, 172, 81, 80), (171, 174, 68, 67), (172, 176, 82, 81), (117, 87, 116), (105, 102, 110, 112), (163, 173, 77, 76), (98, 20, 48, 89), (173, 166, 78, 77), (21, 99, 88, 49), (116, 98, 85), (106, 107, 114, 113), (91, 90, 119, 118), (90, 104, 111, 119), (86, 99, 117), (101, 85, 98, 89), (86, 100, 88, 99), (100, 102, 96, 88), (91, 103, 94), (105, 104, 95, 92), (107, 106, 97, 93), (103, 107, 93, 94), (104, 90, 95), (102, 105, 92, 96), (106, 101, 89, 97), (116, 108, 109, 117), (111, 115, 118, 119), (110, 113, 114, 112), (112, 114, 115, 111), (109, 108, 113, 110), (85, 101, 108, 116), (102, 100, 109, 110), (101, 106, 113, 108), (103, 91, 118, 115), (107, 103, 115, 114), (100, 86, 117, 109), (104, 105, 112, 111), (117, 99, 87), (98, 116, 87), (11, 12, 120, 133), (10, 11, 133, 132), (9, 10, 132, 131), (8, 9, 131, 130), (7, 8, 130, 129), (19, 20, 128, 127), (18, 19, 127, 126), (17, 18, 126, 125), (16, 17, 125, 124), (15, 16, 124, 123), (14, 15, 123, 122), (13, 14, 122, 121), (12, 13, 121, 120), (24, 25, 134, 147), (23, 24, 147, 146), (22, 23, 146, 145), (21, 22, 145, 144), (5, 6, 143, 142), (4, 5, 142, 141), (3, 4, 141, 140), (2, 3, 140, 139), (1, 2, 139, 138), (27, 0, 137, 136), (0, 1, 138, 137), (26, 27, 136, 135), (25, 26, 135, 134), (87, 99, 21, 144, 148), (20, 98, 87, 148, 128), (148, 144, 166, 173), (128, 148, 173, 163), (147, 134, 176, 172), (133, 120, 174, 171), (146, 147, 172, 170), (132, 133, 171, 169), (145, 146, 170, 168), (131, 132, 169, 167), (144, 145, 168, 166), (130, 131, 167, 165), (129, 130, 165, 175), (142, 143, 164, 162), (127, 128, 163, 161), (141, 142, 162, 160), (126, 127, 161, 159), (140, 141, 160, 158), (125, 126, 159, 157), (139, 140, 158, 156), (124, 125, 157, 155), (138, 139, 156, 154), (123, 124, 155, 153), (136, 137, 177, 152), (137, 138, 154, 177), (122, 123, 153, 151), (135, 136, 152, 150), (121, 122, 151, 149), (134, 135, 150, 176), (120, 121, 149, 174), (178, 182, 183, 180), (180, 183, 181, 179), (178, 143, 6, 182), (129, 179, 181, 7), (207, 202, 191, 192), (208, 203, 188, 184), (203, 204, 187, 188), (209, 205, 185, 189), (210, 207, 192, 190), (202, 206, 186, 191), (204, 210, 190, 187), (206, 209, 189, 186), (129, 175, 198, 201), (143, 178, 200, 197), (179, 129, 201, 194), (178, 180, 193, 200), (175, 63, 199, 198), (164, 143, 197, 196), (62, 164, 196, 195), (180, 179, 194, 193), (201, 198, 209, 206), (197, 200, 210, 204), (194, 201, 206, 202), (200, 193, 207, 210), (198, 199, 205, 209), (196, 197, 204, 203), (195, 196, 203, 208), (193, 194, 202, 207), (189, 185, 212, 216), (186, 189, 216, 213), (187, 190, 217, 214), (190, 192, 219, 217), (188, 187, 214, 215), (184, 188, 215, 211), (191, 186, 213, 218), (192, 191, 218, 219)])
_uv = me_circle.uv_layers.new(name='UVMap')
_uv.uv.foreach_set('vector', [0.0, 0.0, 0.0, 0.0, 0.0, 0.0, 0.0, 0.0, 0.0, 0.0, 0.0, 0.0, 0.0, 0.0, 0.0, 0.0, 0.0, 0.0, 0.0, 0.0, 0.0, 0.0, 0.0, 0.0, 0.0, 0.0, 0.0, 0.0, 0.0, 0.0, 0.0, 0.0, 0.0, 0.0, 0.0, 0.0, 0.0, 0.0, 0.0, 0.0, 0.0, 0.0, 0.0, 0.0, 0.0, 0.0, 0.0, 0.0, 0.0, 0.0, 0.0, 0.0, 0.0, 0.0, 0.0, 0.0, 0.0, 0.0, 0.0, 0.0, 0.0, 0.0, 0.0, 0.0, 0.0, 0.0, 0.0, 0.0, 0.0, 0.0, 0.0, 0.0, 0.0, 0.0, 0.0, 0.0, 0.0, 0.0, 0.0, 0.0, 0.0, 0.0, 0.0, 0.0, 0.0, 0.0, 0.0, 0.0, 0.0, 0.0, 0.0, 0.0, 0.0, 0.0, 0.0, 0.0, 0.0, 0.0, 0.0, 0.0, 0.0, 0.0, 0.0, 0.0, 0.0, 0.0, 0.0, 0.0, 0.0, 0.0, 0.0, 0.0, 0.0, 0.0, 0.0, 0.0, 0.0, 0.0, 0.0, 0.0, 0.0, 0.0, 0.0, 0.0, 0.0, 0.0, 0.0, 0.0, 0.0, 0.0, 0.0, 0.0, 0.0, 0.0, 0.0, 0.0, 0.0, 0.0, 0.0, 0.0, 0.0, 0.0, 0.0, 0.0, 0.0, 0.0, 0.0, 0.0, 0.0, 0.0, 0.0, 0.0, 0.0, 0.0, 0.0, 0.0, 0.0, 0.0, 0.0, 0.0, 0.0, 0.0, 0.0, 0.0, 0.0, 0.0, 0.0, 0.0, 0.0, 0.0, 0.0, 0.0, 0.0, 0.0, 0.0, 0.0, 0.0, 0.0, 0.0, 0.0, 0.0, 0.0, 0.0, 0.0, 0.0, 0.0, 0.0, 0.0, 0.0, 0.0, 0.0, 0.0, 0.0, 0.0, 0.0, 0.0, 0.0, 0.0, 0.0, 0.0, 0.0, 0.0, 0.0, 0.0, 0.0, 0.0, 0.0, 0.0, 0.0, 0.0, 0.0, 0.0, 0.0, 0.0, 0.0, 0.0, 0.0, 0.0, 0.0, 0.0, 0.0, 0.0, 0.0, 0.0, 0.0, 0.0, 0.0, 0.0, 0.0, 0.0, 0.0, 0.0, 0.0, 0.0, 0.0, 0.0, 0.0, 0.0, 0.0, 0.0, 0.0, 0.0, 0.0, 0.0, 0.0, 0.0, 0.0, 0.0, 0.0, 0.0, 0.0, 0.0, 0.0, 0.0, 0.0, 0.0, 0.0, 0.0, 0.0, 0.0, 0.0, 0.0, 0.0, 0.0, 0.0, 0.0, 0.0, 0.0, 0.0, 0.0, 0.0, 0.0, 0.0, 0.0, 0.0, 0.0, 0.0, 0.0, 0.0, 0.0, 0.0, 0.0, 0.0, 0.0, 0.0, 0.0, 0.0, 0.0, 0.0, 0.0, 0.0, 0.0, 0.0, 0.0, 0.0, 0.0, 0.0, 0.0, 0.0, 0.0, 0.0, 0.0, 0.0, 0.0, 0.0, 0.0, 0.0, 0.0, 0.0, 0.0, 0.0, 0.0, 0.0, 0.0, 0.0, 0.0, 0.0, 0.0, 0.0, 0.0, 0.0, 0.0, 0.0, 0.0, 0.0, 0.0, 0.0, 0.0, 0.0, 0.0, 0.0, 0.0, 0.0, 0.0, 0.0, 0.0, 0.0, 0.0, 0.0, 0.0, 0.0, 0.0, 0.0, 0.0, 0.0, 0.0, 0.0, 0.0, 0.0, 0.0, 0.0, 0.0, 0.0, 0.0, 0.0, 0.0, 0.0, 0.0, 0.0, 0.0, 0.0, 0.0, 0.0, 0.0, 0.0, 0.0, 0.0, 0.0, 0.0, 0.0, 0.0, 0.0, 0.0, 0.0, 0.0, 0.0, 0.0, 0.0, 0.0, 0.0, 0.0, 0.0, 0.0, 0.0, 0.0, 0.0, 0.0, 0.0, 0.0, 0.0, 0.0, 0.0, 0.0, 0.0, 0.0, 0.0, 0.0, 0.0, 0.0, 0.0, 0.0, 0.0, 0.0, 0.0, 0.0, 0.0, 0.0, 0.0, 0.0, 0.0, 0.0, 0.0, 0.0, 0.0, 0.0, 0.0, 0.0, 0.0, 0.0, 0.0, 0.0, 0.0, 0.0, 0.0, 0.0, 0.0, 0.0, 0.0, 0.0, 0.0, 0.0, 0.0, 0.0, 0.0, 0.0, 0.0, 0.0, 0.0, 0.0, 0.0, 0.0, 0.0, 0.0, 0.0, 0.0, 0.0, 0.0, 0.0, 0.0, 0.0, 0.0, 0.0, 0.0, 0.0, 0.0, 0.0, 0.0, 0.0, 0.0, 0.0, 0.0, 0.0, 0.0, 0.0, 0.0, 0.0, 0.0, 0.0, 0.0, 0.0, 0.0, 0.0, 0.0, 0.0, 0.0, 0.0, 0.0, 0.0, 0.0, 0.0, 0.0, 0.0, 0.0, 0.0, 0.0, 0.0, 0.0, 0.0, 0.0, 0.0, 0.0, 0.0, 0.0, 0.0, 0.0, 0.0, 0.0, 0.0, 0.0, 0.0, 0.0, 0.0, 0.0, 0.0, 0.0, 0.0, 0.0, 0.0, 0.0, 0.0, 0.0, 0.0, 0.0, 0.0, 0.0, 0.0, 0.0, 0.0, 0.0, 0.0, 0.0, 0.0, 0.0, 0.0, 0.0, 0.0, 0.0, 0.0, 0.0, 0.0, 0.0, 0.0, 0.0, 0.0, 0.0, 0.0, 0.0, 0.0, 0.0, 0.0, 0.0, 0.0, 0.0, 0.0, 0.0, 0.0, 0.0, 0.0, 0.0, 0.0, 0.0, 0.0, 0.0, 0.0, 0.0, 0.0, 0.0, 0.0, 0.0, 0.0, 0.0, 0.0, 0.0, 0.0, 0.0, 0.0, 0.0, 0.0, 0.0, 0.0, 0.0, 0.0, 0.0, 0.0, 0.0, 0.0, 0.0, 0.0, 0.0, 0.0, 0.0, 0.0, 0.0, 0.0, 0.0, 0.0, 0.0, 0.0, 0.0, 0.0, 0.0, 0.0, 0.0, 0.0, 0.0, 0.0, 0.0, 0.0, 0.0, 0.0, 0.0, 0.0, 0.0, 0.0, 0.0, 0.0, 0.0, 0.0, 0.0, 0.0, 0.0, 0.0, 0.0, 0.0, 0.0, 0.0, 0.0, 0.0, 0.0, 0.0, 0.0, 0.0, 0.0, 0.0, 0.0, 0.0, 0.0, 0.0, 0.0, 0.0, 0.0, 0.0, 0.0, 0.0, 0.0, 0.0, 0.0, 0.0, 0.0, 0.0, 0.0, 0.0, 0.0, 0.0, 0.0, 0.0, 0.0, 0.0, 0.0, 0.0, 0.0, 0.0, 0.0, 0.0, 0.0, 0.0, 0.0, 0.0, 0.0, 0.0, 0.0, 0.0, 0.0, 0.0, 0.0, 0.0, 0.0, 0.0, 0.0, 0.0, 0.0, 0.0, 0.0, 0.0, 0.0, 0.0, 0.0, 0.0, 0.0, 0.0, 0.0, 0.0, 0.0, 0.0, 0.0, 0.0, 0.0, 0.0, 0.0, 0.0, 0.0, 0.0, 0.0, 0.0, 0.0, 0.0, 0.0, 0.0, 0.0, 0.0, 0.0, 0.0, 0.0, 0.0, 0.0, 0.0, 0.0, 0.0, 0.0, 0.0, 0.0, 0.0, 0.0, 0.0, 0.0, 0.0, 0.0, 0.0, 0.0, 0.0, 0.0, 0.0, 0.0, 0.0, 0.0, 0.0, 0.0, 0.0, 0.0, 0.0, 0.0, 0.0, 0.0, 0.0, 0.0, 0.0, 0.0, 0.0, 0.0, 0.0, 0.0, 0.0, 0.0, 0.0, 0.0, 0.0, 0.0, 0.0, 0.0, 0.0, 0.0, 0.0, 0.0, 0.0, 0.0, 0.0, 0.0, 0.0, 0.0, 0.0, 0.0, 0.0, 0.0, 0.0, 0.0, 0.0, 0.0, 0.0, 0.0, 0.0, 0.0, 0.0, 0.0, 0.0, 0.0, 0.0, 0.0, 0.0, 0.0, 0.0, 0.0, 0.0, 0.0, 0.0, 0.0, 0.0, 0.0, 0.0, 0.0, 0.0, 0.0, 0.0, 0.0, 0.0, 0.0, 0.0, 0.0, 0.0, 0.0, 0.0, 0.0, 0.0, 0.0, 0.0, 0.0, 0.0, 0.0, 0.0, 0.0, 0.0, 0.0, 0.0, 0.0, 0.0, 0.0, 0.0, 0.0, 0.0, 0.0, 0.0, 0.0, 0.0, 0.0, 0.0, 0.0, 0.0, 0.0, 0.0, 0.0, 0.0, 0.0, 0.0, 0.0, 0.0, 0.0, 0.0, 0.0, 0.0, 0.0, 0.0, 0.0, 0.0, 0.0, 0.0, 0.0, 0.0, 0.0, 0.0, 0.0, 0.0, 0.0, 0.0, 0.0, 0.0, 0.0, 0.0, 0.0, 0.0, 0.0, 0.0, 0.0, 0.0, 0.0, 0.0, 0.0, 0.0, 0.0, 0.0, 0.0, 0.0, 0.0, 0.0, 0.0, 0.0, 0.0, 0.0, 0.0, 0.0, 0.0, 0.0, 0.0, 0.0, 0.0, 0.0, 0.0, 0.0, 0.0, 0.0, 0.0, 0.0, 0.0, 0.0, 0.0, 0.0, 0.0, 0.0, 0.0, 0.0, 0.0, 0.0, 0.0, 0.0, 0.0, 0.0, 0.0, 0.0, 0.0, 0.0, 0.0, 0.0, 0.0, 0.0, 0.0, 0.0, 0.0, 0.0, 0.0, 0.0, 0.0, 0.0, 0.0, 0.0, 0.0, 0.0, 0.0, 0.0, 0.0, 0.0, 0.0, 0.0, 0.0, 0.0, 0.0, 0.0, 0.0, 0.0, 0.0, 0.0, 0.0, 0.0, 0.0, 0.0, 0.0, 0.0, 0.0, 0.0, 0.0, 0.0, 0.0, 0.0, 0.0, 0.0, 0.0, 0.0, 0.0, 0.0, 0.0, 0.0, 0.0, 0.0, 0.0, 0.0, 0.0, 0.0, 0.0, 0.0, 0.0, 0.0, 0.0, 0.0, 0.0, 0.0, 0.0, 0.0, 0.0, 0.0, 0.0, 0.0, 0.0, 0.0, 0.0, 0.0, 0.0, 0.0, 0.0, 0.0, 0.0, 0.0, 0.0, 0.0, 0.0, 0.0, 0.0, 0.0, 0.0, 0.0, 0.0, 0.0, 0.0, 0.0, 0.0, 0.0, 0.0, 0.0, 0.0, 0.0, 0.0, 0.0, 0.0, 0.0, 0.0, 0.0, 0.0, 0.0, 0.0, 0.0, 0.0, 0.0, 0.0, 0.0, 0.0, 0.0, 0.0, 0.0, 0.0, 0.0, 0.0, 0.0, 0.0, 0.0, 0.0, 0.0, 0.0, 0.0, 0.0, 0.0, 0.0, 0.0, 0.0, 0.0, 0.0, 0.0, 0.0, 0.0, 0.0, 0.0, 0.0, 0.0, 0.0, 0.0, 0.0, 0.0, 0.0, 0.0, 0.0, 0.0, 0.0, 0.0, 0.0, 0.0, 0.0, 0.0, 0.0, 0.0, 0.0, 0.0, 0.0, 0.0, 0.0, 0.0, 0.0, 0.0, 0.0, 0.0, 0.0, 0.0, 0.0, 0.0, 0.0, 0.0, 0.0, 0.0, 0.0, 0.0, 0.0, 0.0, 0.0, 0.0, 0.0, 0.0, 0.0, 0.0, 0.0, 0.0, 0.0, 0.0, 0.0, 0.0, 0.0, 0.0, 0.0, 0.0, 0.0, 0.0, 0.0, 0.0, 0.0, 0.0, 0.0, 0.0, 0.0, 0.0, 0.0, 0.0, 0.0, 0.0, 0.0, 0.0, 0.0, 0.0, 0.0, 0.0, 0.0, 0.0, 0.0, 0.0, 0.0, 0.0, 0.0, 0.0, 0.0, 0.0, 0.0, 0.0, 0.0, 0.0, 0.0, 0.0, 0.0, 0.0, 0.0, 0.0, 0.0, 0.0, 0.0, 0.0, 0.0, 0.0, 0.0, 0.0, 0.0, 0.0, 0.0, 0.0, 0.0, 0.0, 0.0, 0.0, 0.0, 0.0, 0.0, 0.0, 0.0, 0.0, 0.0, 0.0, 0.0, 0.0, 0.0, 0.0, 0.0, 0.0, 0.0, 0.0, 0.0, 0.0, 0.0, 0.0, 0.0, 0.0, 0.0, 0.0, 0.0, 0.0, 0.0, 0.0, 0.0, 0.0, 0.0, 0.0, 0.0, 0.0, 0.0, 0.0, 0.0, 0.0, 0.0, 0.0, 0.0, 0.0, 0.0, 0.0, 0.0, 0.0, 0.0, 0.0, 0.0, 0.0, 0.0, 0.0, 0.0, 0.0, 0.0, 0.0, 0.0, 0.0, 0.0, 0.0, 0.0, 0.0, 0.0, 0.0, 0.0, 0.0, 0.0, 0.0, 0.0, 0.0, 0.0, 0.0, 0.0, 0.0, 0.0, 0.0, 0.0, 0.0, 0.0, 0.0, 0.0, 0.0, 0.0, 0.0, 0.0, 0.0, 0.0, 0.0, 0.0, 0.0, 0.0, 0.0, 0.0, 0.0, 0.0, 0.0, 0.0, 0.0, 0.0, 0.0, 0.0, 0.0, 0.0, 0.0, 0.0, 0.0, 0.0, 0.0, 0.0, 0.0, 0.0, 0.0, 0.0, 0.0, 0.0, 0.0, 0.0, 0.0, 0.0, 0.0, 0.0, 0.0, 0.0, 0.0, 0.0, 0.0, 0.0, 0.0, 0.0, 0.0, 0.0, 0.0, 0.0, 0.0, 0.0, 0.0, 0.0, 0.0, 0.0, 0.0, 0.0, 0.0, 0.0, 0.0, 0.0, 0.0, 0.0, 0.0, 0.0, 0.0, 0.0, 0.0, 0.0, 0.0, 0.0, 0.0, 0.0, 0.0, 0.0, 0.0, 0.0, 0.0, 0.0, 0.0, 0.0, 0.0, 0.0, 0.0, 0.0, 0.0, 0.0, 0.0, 0.0, 0.0, 0.0, 0.0, 0.0, 0.0, 0.0, 0.0, 0.0, 0.0, 0.0, 0.0, 0.0, 0.0, 0.0, 0.0, 0.0, 0.0, 0.0, 0.0, 0.0, 0.0, 0.0, 0.0, 0.0, 0.0, 0.0, 0.0, 0.0, 0.0, 0.0, 0.0, 0.0, 0.0, 0.0, 0.0, 0.0, 0.0, 0.0, 0.0, 0.0, 0.0, 0.0, 0.0, 0.0, 0.0, 0.0, 0.0, 0.0, 0.0, 0.0, 0.0, 0.0, 0.0, 0.0, 0.0, 0.0, 0.0, 0.0, 0.0, 0.0, 0.0, 0.0, 0.0, 0.0, 0.0, 0.0, 0.0, 0.0, 0.0, 0.0, 0.0, 0.0, 0.0, 0.0, 0.0, 0.0, 0.0, 0.0, 0.0, 0.0, 0.0, 0.0, 0.0, 0.0, 0.0, 0.0, 0.0, 0.0, 0.0, 0.0, 0.0])
me_circle.update()
me_plane_001 = bpy.data.meshes.new('Plane.001')
me_plane_001.from_pydata([(-1.0, -1.0, 0.0), (1.0, -1.0, 0.0), (-1.0, 1.0, 0.0), (1.0, 1.0, 0.0)], [], [(0, 1, 3, 2)])
_uv = me_plane_001.uv_layers.new(name='UVMap')
_uv.uv.foreach_set('vector', [0.0, 0.0, 1.0, 0.0, 1.0, 1.0, 0.0, 1.0])
me_plane_001.update()

# ---- curves / text
cu_nurbspath_001 = bpy.data.curves.new('NurbsPath.001', 'CURVE')
cu_nurbspath_001.dimensions = '3D'
_sp = cu_nurbspath_001.splines.new('NURBS'); _sp.points.add(10)
_sp.points.foreach_set('co', [-34.56, 3.847, -0.0684, 1.0, -29.52, 1.876, -0.0684, 1.0, -23.88, 3.615, -0.0684, 1.0, -21.75, 5.712, -0.0684, 1.0, -19.02, 4.717, -0.0684, 1.0, -17.98, 2.59, -0.0684, 1.0, -15.85, 0.8067, -0.0684, 1.0, -12.85, 1.138, -0.0684, 1.0, -9.962, -0.2603, -0.0684, 1.0, -6.58, 0.2563, -0.0684, 1.0, 5.639, 3.924, -0.0684, 1.0])
_sp.order_u = 5
_sp.order_v = 0
_sp.use_endpoint_u = True
_sp.use_smooth = False
_sp = cu_nurbspath_001.splines.new('NURBS'); _sp.points.add(9)
_sp.points.foreach_set('co', [-30.17, 7.735, -0.0684, 1.0, -24.52, 9.474, -0.0684, 1.0, -21.48, 11.84, -0.0684, 1.0, -18.59, 11.58, -0.0684, 1.0, -17.88, 9.275, -0.0684, 1.0, -15.92, 6.502, -0.0684, 1.0, -12.99, 6.822, -0.0684, 1.0, -10.61, 5.599, -0.0684, 1.0, -7.228, 6.115, -0.0684, 1.0, 3.993, 9.487, -0.0684, 1.0])
_sp.points.foreach_set('tilt', [3.142, 3.142, 3.142, 3.142, 3.142, 3.142, 3.142, 3.142, 3.142, 3.142])
_sp.order_u = 5
_sp.order_v = 0
_sp.use_endpoint_u = True
_sp.use_smooth = False
cu_nurbspath_001.use_path = True
cu_nurbspath_001.bevel_profile.use_clip = True
cu_nurbspath_001.bevel_resolution = 0
cu_nurbspath_001.extrude = 5.0
cu_nurbspath_001.fill_mode = 'FULL'

# ---- objects
ob_cylinder = bpy.data.objects.new('Cylinder', me_cylinder)
ob_cylinder_001 = bpy.data.objects.new('Cylinder.001', me_cylinder_001)
ob_plane = bpy.data.objects.new('Plane', me_plane)
ob_nurbspath_001 = bpy.data.objects.new('NurbsPath.001', cu_nurbspath_001)
ob_cylinder_002 = bpy.data.objects.new('Cylinder.002', me_cylinder_002)
ob_circle = bpy.data.objects.new('Circle', me_circle)
ob_plane_001 = bpy.data.objects.new('Plane.001', me_plane_001)

# ---- transforms, parenting, visibility, modifiers, constraints
ob_cylinder.location = (-50.07, -39.01, -8.944)
ob_cylinder.rotation_euler = (0.0, -0.0, -0.2931)
ob_cylinder.scale = (1.755, 1.755, 2.535)
_m = ob_cylinder.modifiers.new('Smooth by Angle', 'NODES')
_m.node_group = ng_smooth_by_angle
_m.use_pin_to_last = True
_m.show_group_selector = False
ob_cylinder_001.location = (3.625, 18.65, -0.2683)
ob_plane.location = (-29.18, -28.88, -18.64)
ob_plane.rotation_euler = (0.0, -0.0, -0.2931)
ob_plane.scale = (22.85, 26.65, 20.83)
ob_nurbspath_001.location = (-51.59, -28.0, -13.18)
ob_nurbspath_001.rotation_euler = (0.0, -0.0, -2.152)
ob_cylinder_002.location = (-45.98, -26.95, -13.43)
ob_cylinder_002.rotation_euler = (1.571, -0.0, 0.7166)
ob_cylinder_002.scale = (1.575, 1.575, 4.846)
ob_circle.location = (9.849, 18.02, 0.04827)
ob_circle.rotation_euler = (0.0, -0.0, 0.00404)
ob_plane_001.location = (10.7, 68.18, 0.0)
ob_plane_001.scale = (44.65, 44.65, 44.65)

# ---- collection membership
col_collection.objects.link(ob_cylinder)
col_collection.objects.link(ob_cylinder_001)
col_collection.objects.link(ob_plane)
col_collection.objects.link(ob_nurbspath_001)
col_collection.objects.link(ob_cylinder_002)
col_collection.objects.link(ob_circle)
col_collection.objects.link(ob_plane_001)

# ---- scene / render settings (as saved in the file)
scene.frame_start = 1; scene.frame_end = 250; scene.frame_set(1)
scene.render.engine = 'BLENDER_EEVEE_NEXT'
scene.render.bake_bias = 0.0
scene.render.bake_samples = 0
scene.cycles.sampling_pattern = 'TABULATED_SOBOL'
scene.eevee.use_volume_custom_range = False
bpy.context.view_layer.update()

# ---- added for rendering (the .blend has no active camera and no usable light): camera, sun
cam_auto = bpy.data.cameras.new('AutoCamera')
cam_auto.lens = 50.0
cam_auto.sensor_width = 36.0
cam_auto.clip_end = 3390.84
ob_auto_camera = bpy.data.objects.new('AutoCamera', cam_auto)
scene.collection.objects.link(ob_auto_camera)
ob_auto_camera.location = (191.508, -205.937, 145.616)
ob_auto_camera.rotation_euler = (1.09748, -7.21219e-08, 0.694738)
scene.camera = ob_auto_camera
light_auto_sun = bpy.data.lights.new('AutoSun', 'SUN')
light_auto_sun.energy = 3.0
light_auto_sun.angle = 0.0523599
ob_auto_sun = bpy.data.objects.new('AutoSun', light_auto_sun)
scene.collection.objects.link(ob_auto_sun)
ob_auto_sun.rotation_euler = (0.872665, 0.174533, 0.523599)
bpy.context.view_layer.update()
